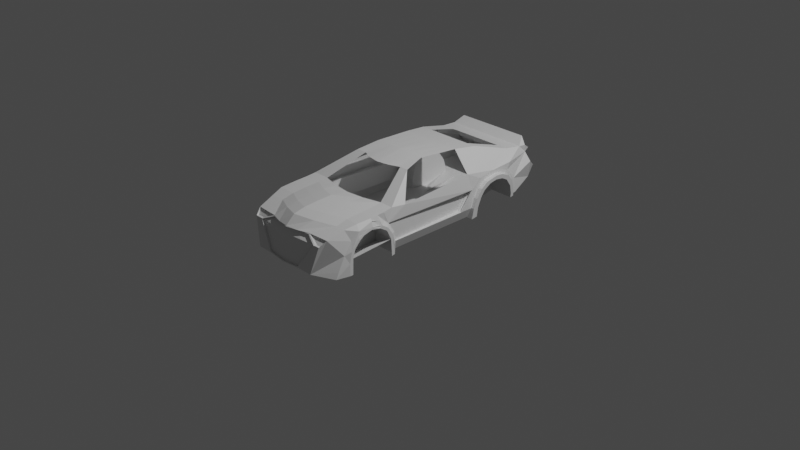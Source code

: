 # Source: v5_sans_fenetres.blend  (saved by Blender 3.5.10; exported with 4.5.12 LTS)
import bpy
from mathutils import Matrix  # noqa: F401  (used for matrix-valued properties, if any)

bpy.ops.wm.read_factory_settings(use_empty=True)
scene = bpy.context.scene
scene.name = 'Scene'

# ---- collections
col_collection = bpy.data.collections.new('Collection'); scene.collection.children.link(col_collection)

# ---- materials (node trees are filled in below, after node groups)
mat_material = bpy.data.materials.new('Material')
mat_material.alpha_threshold = 0.0
mat_material.use_transparent_shadow = False
mat_material.roughness = 0.5
mat_material.line_color = (0.0, 0.0, 0.0, 1.0)

# ---- material node trees
mat_material.use_nodes = True; mat_material.node_tree.nodes.clear()
_N = mat_material.node_tree.nodes; _L = mat_material.node_tree.links
n0 = _N.new('ShaderNodeOutputMaterial'); n0.name = 'Material Output'; n0.location = (300, 300)
n1 = _N.new('ShaderNodeBsdfPrincipled'); n1.name = 'Principled BSDF'; n1.location = (10, 300)
n1.distribution = 'GGX'
n1.subsurface_method = 'RANDOM_WALK_SKIN'
n1.inputs[3].default_value = 1.45
n1.inputs[27].default_value = (0.0, 0.0, 0.0, 1.0)
n1.inputs[28].default_value = 1.0
_L.new(n1.outputs[0], n0.inputs[0])
n0.is_active_output = True

# ---- world
world_world = bpy.data.worlds.new('World'); scene.world = world_world
world_world.use_nodes = True; world_world.node_tree.nodes.clear()
_N = world_world.node_tree.nodes; _L = world_world.node_tree.links
n0 = _N.new('ShaderNodeOutputWorld'); n0.name = 'World Output'; n0.location = (300, 300)
n1 = _N.new('ShaderNodeBackground'); n1.name = 'Background'; n1.location = (10, 300)
n1.inputs[0].default_value = (0.05088, 0.05088, 0.05088, 1.0)
_L.new(n1.outputs[0], n0.inputs[0])
n0.is_active_output = True
world_world.color = (0.05088, 0.05088, 0.05088)
world_world.use_sun_shadow = False
world_world.sun_shadow_jitter_overblur = 0.0

# ---- cameras
cam_camera = bpy.data.cameras.new('Camera')
cam_camera.clip_end = 100.0
cam_camera.ortho_scale = 7.314

# ---- lights
light_light = bpy.data.lights.new('Light', 'POINT')
light_light.transmission_factor = 0.0
light_light.energy = 1000.0
light_light.shadow_soft_size = 0.1
light_light.shadow_maximum_resolution = 0.006
light_light.use_absolute_resolution = True

# ---- meshes
me_cube = bpy.data.meshes.new('Cube')
me_cube.from_pydata([(0.5611, -0.2415, 0.518), (0.5374, -0.276, 0.0603), (0.5501, -1.271, 0.5269), (0.5611, -1.37, 0.06114), (-0.5483, -0.2415, 0.518), (-0.5136, -0.276, 0.05238), (-0.5355, -1.271, 0.5342), (-0.5611, -1.37, 0.06114), (0.5611, 0.03225, 0.5015), (-0.5611, 0.03225, 0.5015), (0.5611, 0.4579, 0.02073), (-0.5611, 0.4579, 0.02073), (0.4893, 0.4997, 0.41), (-0.493, 0.4997, 0.41), (0.3835, 0.602, 0.0603), (-0.3664, 0.602, 0.05238), (0.4578, 0.569, 0.3514), (-0.46, 0.569, 0.3514), (0.5611, -1.62, 0.487), (-0.5611, -1.87, 0.5015), (0.5611, -1.87, 0.5015), (-0.4708, -2.278, 0.1903), (-0.4611, -2.212, 0.4761), (0.4414, -2.212, 0.4761), (0.4517, -2.278, 0.1903), (0.3706, -1.55, 0.7041), (-0.3596, -1.55, 0.7059), (0.3554, -0.6261, 0.7199), (-0.3522, -0.6261, 0.7199), (0.4512, -1.936, 0.5933), (-0.4476, -1.936, 0.597), (0.464, -2.12, 0.577), (-0.4659, -2.12, 0.5752), (0.4164, -2.215, 0.6475), (-0.4109, -2.215, 0.6493), (0.5611, -0.2608, 0.2629), (0.5932, -0.2104, 0.272), (-0.5611, -0.2608, 0.2629), (0.5611, 0.3551, 0.2282), (-0.5611, 0.3551, 0.2282), (0.5932, -0.2379, 0.04975), (0.5932, 0.3165, 0.02075), (0.5611, -0.1896, 0.381), (0.5932, 0.2055, 0.3684), (-0.5611, -0.1896, 0.381), (0.5932, 0.04319, 0.4), (-0.5932, 0.04319, 0.4), (0.5592, 0.2707, 0.3517), (-0.5611, 0.2707, 0.3517), (0.5932, 0.3165, 0.1459), (0.5932, 0.1922, 0.3413), (0.5611, -0.276, 0.1627), (0.5932, 0.2502, 0.2772), (-0.5611, -0.276, 0.1627), (0.5932, 0.2823, 0.02075), (0.5611, 0.4289, 0.08357), (-0.5611, 0.4289, 0.08357), (-0.5435, 0.1861, 0.4893), (-0.5932, 0.2823, 0.02075), (0.5611, 0.1861, 0.4893), (0.5932, 0.2502, 0.2772), (-0.5932, 0.2502, 0.2772), (0.5932, 0.1922, 0.3413), (-0.5932, 0.1922, 0.3413), (-0.5172, 0.3134, 0.4612), (0.5281, 0.3134, 0.4612), (0.5932, 0.3165, 0.1459), (-0.5932, 0.3165, 0.1459), (0.5932, 0.2055, 0.3684), (-0.5932, 0.2055, 0.3684), (-0.5932, 0.3165, 0.02075), (0.5932, 0.3165, 0.02075), (-0.5611, -0.1308, 0.5089), (-0.5932, -0.2379, 0.04975), (0.5932, -0.2379, 0.04975), (0.5611, -0.1308, 0.5089), (0.5932, -0.2104, 0.272), (-0.5932, -0.2104, 0.272), (0.5932, -0.08129, 0.4034), (-0.5932, -0.08129, 0.4034), (-0.5611, -0.05294, 0.5052), (0.5611, -0.05294, 0.5052), (0.5932, -0.1926, 0.2237), (-0.5932, -0.1926, 0.2237), (0.5932, -0.1407, 0.3275), (-0.5932, -0.1407, 0.3275), (0.5932, -0.2033, 0.04975), (0.5932, -0.06033, 0.3794), (-0.5932, -0.06033, 0.3794), (0.5932, 0.1412, 0.3771), (-0.5932, 0.1412, 0.3771), (-0.5932, 0.2777, 0.1909), (0.5932, 0.2777, 0.1909), (-0.5932, 0.2928, 0.2611), (0.5932, 0.2928, 0.2611), (0.5932, 0.03454, 0.4234), (-0.5932, 0.03454, 0.4234), (0.5932, 0.1207, 0.4099), (-0.5932, 0.1207, 0.4099), (-0.5932, -0.1633, 0.3496), (0.5932, -0.1633, 0.3496), (-0.5932, -0.2315, 0.1682), (0.5932, -0.2315, 0.1682), (0.5561, -0.146, 0.4144), (-0.5561, -0.146, 0.4144), (-0.5773, -0.06712, 0.4525), (0.5773, -0.06712, 0.4525), (-0.5864, 0.1958, 0.4334), (0.5864, 0.1958, 0.4334), (0.5786, 0.03339, 0.4793), (-0.5786, 0.03339, 0.4793), (0.3866, 0.03225, 0.04975), (0.5932, 0.04319, 0.4), (0.5932, -0.1926, 0.2237), (0.5932, -0.06033, 0.3794), (0.5932, 0.2502, 0.2772), (0.5932, 0.1412, 0.3771), (0.5932, 0.1922, 0.3413), (0.5932, 0.2777, 0.1909), (0.5932, -0.2033, 0.04975), (0.5932, -0.1407, 0.3275), (-0.5932, 0.04319, 0.4), (-0.5932, -0.1926, 0.2237), (-0.5932, -0.06033, 0.3794), (-0.5932, 0.2502, 0.2772), (-0.5932, 0.1412, 0.3771), (-0.5932, 0.1922, 0.3413), (-0.5932, 0.2777, 0.1909), (-0.5932, -0.1407, 0.3275), (0.5932, 0.04319, 0.4), (0.5932, -0.1926, 0.2237), (0.5932, -0.06033, 0.3794), (0.5932, 0.2502, 0.2772), (0.5932, 0.1412, 0.3771), (0.5932, 0.1922, 0.3413), (0.5932, 0.2777, 0.1909), (0.5932, -0.2033, 0.04975), (0.5932, -0.1407, 0.3275), (-0.5932, 0.04319, 0.4), (-0.5932, -0.1926, 0.2237), (-0.5932, -0.06033, 0.3794), (-0.5932, 0.2502, 0.2772), (-0.5932, 0.1412, 0.3771), (-0.5932, 0.1922, 0.3413), (-0.5932, 0.2777, 0.1909), (-0.5932, -0.2033, 0.04041), (-0.5932, -0.1407, 0.3275), (0.3866, 0.03225, 0.2756), (0.5932, 0.04319, 0.4), (0.5932, -0.1926, 0.2237), (0.5932, -0.06033, 0.3794), (0.5932, 0.2502, 0.2772), (0.5932, 0.1412, 0.3771), (0.5932, 0.1922, 0.3413), (0.5932, 0.2777, 0.1909), (0.5932, -0.1407, 0.3275), (-0.5932, 0.04319, 0.4), (-0.5932, -0.1926, 0.2237), (-0.5932, -0.06033, 0.3794), (-0.5932, 0.2502, 0.2772), (-0.5932, 0.1412, 0.3771), (-0.5932, 0.1922, 0.3413), (-0.5932, 0.2777, 0.1909), (-0.5932, -0.1407, 0.3275), (-0.3734, 0.03225, 0.2756), (0.5932, 0.04319, 0.4), (0.5932, -0.1926, 0.2237), (0.5932, -0.06033, 0.3794), (0.5932, 0.2502, 0.2772), (0.5932, 0.1412, 0.3771), (0.5932, 0.1922, 0.3413), (0.5932, 0.2777, 0.1909), (0.5932, -0.1407, 0.3275), (0.3866, 0.04319, 0.4), (0.3866, -0.1926, 0.2237), (0.3866, -0.06033, 0.3794), (0.3866, 0.2502, 0.2772), (0.3866, 0.1412, 0.3771), (0.3866, 0.1922, 0.3413), (0.3866, 0.2777, 0.1909), (0.3866, -0.2033, 0.04975), (0.3866, -0.1407, 0.3275), (-0.3734, 0.03225, 0.04975), (-0.3734, 0.2823, 0.02075), (-0.3734, 0.04319, 0.4), (-0.3734, -0.1926, 0.2237), (-0.3734, -0.06033, 0.3794), (-0.3734, 0.2502, 0.2772), (-0.3734, 0.1412, 0.3771), (-0.3734, 0.1922, 0.3413), (-0.3734, 0.2777, 0.1909), (-0.3734, -0.2033, 0.04975), (-0.3734, -0.1407, 0.3275), (0.5932, 0.04319, 0.4), (0.5611, 0.03225, 0.5015), (-0.5136, -1.301, 0.05238), (-0.5611, -1.487, 0.4166), (0.5374, -1.301, 0.0603), (-0.5611, -1.62, 0.4432), (-0.5611, -1.803, 0.3906), (0.5611, -1.909, 0.1238), (-0.5611, -1.909, 0.1238), (0.5611, -1.353, 0.2636), (-0.5611, -1.353, 0.2636), (0.5611, -1.487, 0.4166), (0.5611, -1.62, 0.4432), (0.5611, -1.803, 0.3906), (0.5611, -1.41, 0.3563), (-0.5611, -1.41, 0.3563), (-0.5611, -1.317, 0.1627), (0.5611, -1.317, 0.1627), (-0.5611, -1.87, 0.311), (0.5611, -1.87, 0.311), (-0.5611, -1.707, 0.4337), (0.5611, -1.707, 0.4337), (-0.5611, -1.902, 0.2174), (0.5611, -1.902, 0.2174), (-0.5611, -1.428, 0.4591), (0.5374, -1.127, 0.0603), (-0.5611, -1.62, 0.487), (-0.5611, -1.836, 0.4271), (0.5611, -1.977, 0.136), (-0.5611, -1.246, 0.2635), (-0.5611, -1.323, 0.3581), (-0.5611, -1.168, 0.1627), (-0.5136, -1.127, 0.05238), (-0.5611, -1.977, 0.136), (0.5511, -1.246, 0.2635), (0.5611, -1.428, 0.4591), (0.5611, -1.836, 0.4271), (0.5511, -1.316, 0.3503), (0.5511, -1.174, 0.1706), (-0.5611, -1.94, 0.3016), (0.5611, -1.94, 0.3016), (-0.5611, -1.737, 0.4656), (0.5611, -1.737, 0.4656), (0.5611, -0.4001, 0.5015), (-0.5611, -0.4001, 0.5015), (0.584, -1.87, 0.1147), (0.5952, -1.411, 0.2643), (0.3573, -1.847, 0.2567), (0.5947, -1.847, 0.2567), (0.6003, -1.453, 0.3314), (0.6054, -1.62, 0.3996), (0.6014, -1.782, 0.3466), (0.5876, -1.377, 0.163), (0.5876, -1.87, 0.163), (0.6043, -1.533, 0.3845), (0.6043, -1.712, 0.3845), (0.5791, -1.301, 0.05035), (0.5847, -1.909, 0.1242), (0.5952, -1.353, 0.2636), (0.6066, -1.487, 0.4162), (0.6086, -1.62, 0.4427), (0.6047, -1.803, 0.3903), (0.6021, -1.41, 0.356), (0.5876, -1.317, 0.163), (0.5987, -1.87, 0.3109), (0.6079, -1.707, 0.4332), (0.5917, -1.902, 0.2176), (0.5932, -0.08129, 0.4034), (0.5611, -0.05294, 0.5052), (0.5932, -0.1926, 0.2237), (0.5932, -0.1407, 0.3275), (0.5932, -0.06033, 0.3794), (0.5932, 0.1412, 0.3771), (0.5932, 0.2777, 0.1909), (0.5932, 0.2928, 0.2611), (0.5932, 0.03454, 0.4234), (0.5932, -0.1633, 0.3496), (0.5932, -0.2315, 0.1682), (0.5773, -0.06712, 0.4525), (0.5864, 0.1958, 0.4334), (0.5786, 0.03339, 0.4793), (-0.5611, -1.37, 0.06114), (0.6014, -1.782, 0.3466), (0.6054, -1.62, 0.3996), (0.5952, -1.411, 0.2643), (0.6003, -1.453, 0.3314), (0.584, -1.87, 0.1147), (0.5876, -1.87, 0.163), (-0.325, -1.37, 0.06166), (0.5876, -1.377, 0.163), (-0.5136, -1.301, 0.05238), (-0.5611, -1.487, 0.4166), (-0.5611, -1.62, 0.4432), (-0.5611, -1.803, 0.3906), (-0.5611, -1.909, 0.1238), (-0.5611, -1.353, 0.2636), (-0.5611, -1.41, 0.3563), (-0.5611, -1.317, 0.1627), (-0.5611, -1.87, 0.311), (-0.5611, -1.707, 0.4337), (-0.5611, -1.902, 0.2174), (-0.5877, -1.37, 0.06166), (-0.5915, -1.87, 0.1147), (0.364, -1.782, 0.3466), (0.368, -1.62, 0.3996), (0.3502, -1.377, 0.163), (0.3587, -1.62, 0.2756), (0.3426, -1.37, 0.06171), (0.3502, -1.87, 0.163), (0.3466, -1.87, 0.1147), (0.3418, -1.62, 0.05035), (0.3578, -1.411, 0.2643), (0.3629, -1.453, 0.3314), (-0.5869, -1.301, 0.0503), (-0.6131, -1.487, 0.4162), (-0.615, -1.62, 0.4427), (-0.6112, -1.803, 0.3903), (-0.5922, -1.909, 0.1242), (-0.6021, -1.353, 0.2636), (-0.6088, -1.41, 0.3561), (-0.5949, -1.317, 0.163), (-0.6055, -1.87, 0.3109), (-0.6143, -1.707, 0.4332), (-0.5988, -1.902, 0.2175), (0.5947, -1.847, 0.2567), (0.6043, -1.712, 0.3845), (0.6043, -1.533, 0.3845), (-0.5869, -1.301, 0.0503), (-0.5877, -1.37, 0.06166), (-0.5915, -1.87, 0.1147), (-0.5922, -1.909, 0.1242), (-0.5949, -1.377, 0.163), (-0.6022, -1.411, 0.2643), (-0.5279, -2.278, 0.3459), (-0.5949, -1.87, 0.163), (-0.6016, -1.847, 0.2567), (-0.607, -1.453, 0.3315), (-0.6119, -1.62, 0.3996), (-0.6081, -1.782, 0.3466), (-0.6108, -1.533, 0.3845), (-0.6108, -1.712, 0.3845), (-0.6131, -1.487, 0.4162), (-0.615, -1.62, 0.4427), (-0.6112, -1.803, 0.3903), (-0.6021, -1.353, 0.2636), (-0.6088, -1.41, 0.3561), (-0.5949, -1.317, 0.163), (-0.6143, -1.707, 0.4332), (-0.5988, -1.902, 0.2175), (-0.6055, -1.87, 0.3109), (0.3669, -1.712, 0.3845), (0.3669, -1.533, 0.3845), (-0.3242, -1.62, 0.0503), (-0.3288, -1.87, 0.1147), (-0.3322, -1.377, 0.163), (-0.3395, -1.411, 0.2643), (-0.3403, -1.62, 0.2756), (-0.3322, -1.87, 0.163), (-0.339, -1.847, 0.2567), (-0.3443, -1.453, 0.3315), (-0.3492, -1.62, 0.3996), (-0.3454, -1.782, 0.3466), (-0.3481, -1.533, 0.3845), (-0.3481, -1.712, 0.3845), (0.5019, -2.278, 0.3459), (-0.4999, -2.23, 0.408), (0.4755, -2.23, 0.408), (-0.4933, -2.227, 0.5445), (0.4915, -2.227, 0.5445), (0.475, -2.192, 0.5693), (-0.4769, -2.192, 0.5712), (0.3332, -1.289, 0.7405), (-0.3396, -1.289, 0.7405), (-0.2984, -0.861, 0.7587), (0.3142, -0.861, 0.7619), (0.01187, -0.276, 0.05634), (0.0, -1.37, 0.06114), (0.0001883, -0.1715, 0.518), (0.0, 0.03225, 0.04975), (0.0, 0.1931, 0.5392), (0.0, 0.4579, 0.02073), (4.894e-05, 0.5774, 0.403), (0.0007464, 0.6263, 0.06593), (-0.3973, 0.5519, 0.341), (0.01187, -1.62, 0.05634), (0.0, -1.87, 0.1143), (0.0, -2.212, 0.4761), (0.0, -2.278, 0.1903), (0.005495, -1.55, 0.705), (-0.0002491, -0.556, 0.7199), (0.001832, -1.936, 0.5952), (-0.0009158, -2.12, 0.5761), (0.002747, -2.215, 0.6484), (0.0, 0.347, 0.527), (0.0, 0.2823, 0.02075), (0.0, 0.4743, 0.4989), (0.0, 0.3165, 0.02075), (0.0, 0.03004, 0.5465), (0.0, -0.2379, 0.04975), (0.0, 0.1079, 0.5428), (0.0, -0.2033, 0.04975), (0.0, -1.909, 0.1238), (0.01187, -1.301, 0.05634), (0.01187, -1.127, 0.05634), (0.0, -1.977, 0.136), (0.0, -2.278, 0.3459), (0.0, -2.23, 0.408), (-0.0009158, -2.227, 0.5445), (-0.0009158, -2.192, 0.5703), (0.007825, -1.289, 0.7405), (0.0005861, -0.861, 0.7691), (-0.3709, -0.276, 0.05346), (-0.4087, 0.4579, 0.02073), (-0.1793, 0.6021, 0.06312), (-0.4087, -2.212, 0.4761), (-0.2604, -1.55, 0.7057), (-0.3255, -1.936, 0.5965), (-0.3396, -2.12, 0.5754), (-0.2985, -2.215, 0.6491), (-0.4087, 0.1861, 0.4893), (-0.4087, 0.3134, 0.4612), (-0.4087, -0.1308, 0.5089), (-0.4087, -0.05294, 0.5052), (-0.4087, -1.909, 0.1238), (-0.3709, -1.301, 0.05346), (-0.3709, -1.127, 0.05346), (-0.4087, -1.977, 0.136), (-0.4087, -2.278, 0.3459), (-0.4087, -2.23, 0.408), (-0.3596, -2.227, 0.5445), (-0.3476, -2.192, 0.5709), (-0.4087, -1.37, 0.06114), (-0.3976, -0.2415, 0.518), (-0.4087, 0.03225, 0.5015), (-0.2617, 0.5223, 0.403), (-0.4087, 0.569, 0.3514), (-0.4087, -2.278, 0.1903), (-0.2561, -0.6261, 0.7199), (-0.432, 0.2823, 0.02075), (-0.432, 0.3165, 0.02075), (-0.432, -0.2379, 0.04975), (-0.2452, -1.289, 0.7405), (-0.2152, -0.861, 0.7615), (0.3778, -1.37, 0.06114), (0.3798, -0.2415, 0.518), (0.3778, 0.03225, 0.5015), (0.2432, 0.5224, 0.403), (0.367, 0.5745, 0.3505), (0.3778, -2.278, 0.1903), (0.2398, -0.6261, 0.7199), (0.3993, 0.2823, 0.02075), (0.3993, 0.3165, 0.02075), (0.3993, -0.2379, 0.04975), (0.3993, -0.2033, 0.04975), (0.2269, -1.289, 0.7405), (0.2141, -0.861, 0.7642), (0.3657, -0.276, 0.059), (0.3778, 0.4579, 0.02073), (0.2235, 0.6021, 0.06852), (0.3778, -2.212, 0.4761), (0.2513, -1.55, 0.7044), (0.3044, -1.936, 0.5939), (0.3121, -2.12, 0.5767), (0.2812, -2.215, 0.6478), (0.3778, 0.1861, 0.4893), (0.3778, 0.3134, 0.4612), (0.3778, -0.1308, 0.5089), (0.3778, -0.05294, 0.5052), (0.3778, -1.909, 0.1238), (0.3657, -1.301, 0.059), (0.3657, -1.127, 0.059), (0.3778, -1.977, 0.136), (0.3778, -2.278, 0.3459), (0.3778, -2.23, 0.408), (0.3306, -2.227, 0.5445), (0.3195, -2.192, 0.5696), (0.2452, 0.4919, 0.41), (0.4893, 0.4764, 0.41), (0.3778, 0.5457, 0.3514), (0.4578, 0.5457, 0.3514), (-0.46, 0.5457, 0.3514), (-0.493, 0.4764, 0.41), (-0.2635, 0.4919, 0.41), (-0.4087, 0.5457, 0.3514), (-0.2635, 0.5151, 0.41), (0.0, 0.5707, 0.41), (0.2294, 0.602, 0.059), (0.0008792, 0.6267, 0.05634), (-0.1841, 0.602, 0.05346), (-0.3973, 0.5755, 0.3515), (0.2452, 0.5151, 0.41), (0.3778, 0.569, 0.3514), (-0.3973, 0.5755, 0.3515), (-0.2043, -1.37, 0.06114), (0.0007464, 0.6263, 0.06593), (4.894e-05, 0.5774, 0.403), (0.367, 0.5745, 0.3505), (-0.2617, 0.5223, 0.403), (0.2235, 0.6021, 0.06852), (-0.1793, 0.6021, 0.06312), (0.2432, 0.5224, 0.403), (-6.864e-05, 0.5887, 0.3409), (0.0006778, 0.6027, 0.05543), (-1.969e-05, 0.5538, 0.3925), (0.3669, 0.551, 0.34), (-0.2618, 0.4987, 0.3925), (0.2234, 0.5785, 0.05803), (-0.1794, 0.5786, 0.05263), (0.2432, 0.4988, 0.3925), (-0.1987, -0.1926, 0.518), (-0.2043, 0.1265, 0.5204), (-0.1317, 0.5568, 0.41), (-0.1795, -1.62, 0.0549), (-0.2043, -1.87, 0.1143), (-0.2043, -2.278, 0.1903), (-0.1282, -0.5772, 0.7199), (-0.216, 0.2823, 0.02075), (-0.216, 0.3165, 0.02075), (-0.216, -0.2379, 0.04975), (-0.1187, -1.289, 0.7405), (-0.1073, -0.861, 0.7653), (-0.1795, -0.276, 0.0549), (-0.216, 0.03225, 0.04975), (-0.2043, 0.4579, 0.02073), (-0.09159, 0.6143, 0.0549), (-0.2043, -2.212, 0.4761), (-0.1275, -1.55, 0.7054), (-0.1618, -1.936, 0.5958), (-0.1702, -2.12, 0.5758), (-0.1479, -2.215, 0.6487), (-0.2043, 0.2804, 0.5082), (-0.2043, 0.4077, 0.4801), (-0.2043, -0.03652, 0.5277), (-0.2043, 0.04135, 0.524), (-0.2043, -1.909, 0.1238), (-0.1795, -1.301, 0.0549), (-0.1795, -1.127, 0.0549), (-0.2043, -1.977, 0.136), (-0.2043, -2.278, 0.3459), (-0.2043, -2.23, 0.408), (-0.1802, -2.227, 0.5445), (-0.1742, -2.192, 0.5706), (-0.1308, 0.5499, 0.403), (-0.0893, 0.6142, 0.06452), (-0.1308, 0.5499, 0.403), (-0.0893, 0.6142, 0.06452), (-0.1987, 0.5703, 0.3409), (-0.1309, 0.5263, 0.3925), (-0.08937, 0.5907, 0.05403), (0.1888, -0.276, 0.05767), (0.1997, 0.03225, 0.04975), (0.1889, 0.4579, 0.02073), (0.1151, 0.6143, 0.05767), (0.1889, -2.212, 0.4761), (0.1284, -1.55, 0.7047), (0.1531, -1.936, 0.5945), (0.1556, -2.12, 0.5764), (0.142, -2.215, 0.6481), (0.1889, 0.2804, 0.5082), (0.1889, 0.4077, 0.4801), (0.1889, -0.03652, 0.5277), (0.1889, 0.04135, 0.524), (0.1889, -1.909, 0.1238), (0.1888, -1.301, 0.05767), (0.1888, -1.127, 0.05767), (0.1889, -1.977, 0.136), (0.1889, -2.278, 0.3459), (0.1889, -2.23, 0.408), (0.1648, -2.227, 0.5445), (0.1593, -2.192, 0.5699), (0.1889, -1.37, 0.06114), (0.19, -0.1926, 0.518), (0.1889, 0.1265, 0.5204), (0.1226, 0.5568, 0.41), (0.1888, -1.62, 0.05767), (0.1889, -1.87, 0.1143), (0.1889, -2.278, 0.1903), (0.1198, -0.5772, 0.7199), (0.1997, 0.2823, 0.02075), (0.1997, 0.3165, 0.02075), (0.1997, -0.2379, 0.04975), (0.1997, -0.2033, 0.04975), (0.1174, -1.289, 0.7405), (0.1074, -0.861, 0.7666), (0.1121, 0.6142, 0.06723), (0.1216, 0.5499, 0.403), (0.1121, 0.6142, 0.06723), (0.1216, 0.5499, 0.403), (0.1834, 0.5698, 0.3404), (0.112, 0.5906, 0.05673), (0.1216, 0.5263, 0.3925), (-0.5611, -0.1896, 0.381), (-0.5611, -0.2608, 0.2629), (-0.5611, -1.246, 0.2635), (-0.5521, -1.317, 0.351), (-0.5611, -0.276, 0.1627), (-0.5521, -1.174, 0.1698), (-0.5437, -0.1899, 0.381), (-0.5412, -0.2611, 0.2629), (-0.5066, -1.246, 0.2635), (-0.5132, -1.317, 0.3511), (-0.5407, -0.2763, 0.1627), (-0.5182, -1.174, 0.1698), (-0.5608, -0.1725, 0.3748), (-0.5608, -0.2437, 0.2568), (-0.5608, -0.259, 0.1565), (-0.5434, -0.1729, 0.3748), (-0.5409, -0.244, 0.2568), (-0.5404, -0.2593, 0.1565), (-0.5611, -1.323, 0.3581), (-0.5521, -1.246, 0.2635), (-0.5611, -1.168, 0.1627), (-0.504, -1.322, 0.3581), (-0.5156, -1.246, 0.2637), (-0.5094, -1.168, 0.1627), (-0.552, -1.264, 0.2495), (-0.5155, -1.264, 0.2496), (-0.552, -1.335, 0.337), (-0.552, -1.192, 0.1558), (-0.5131, -1.334, 0.337), (-0.5181, -1.191, 0.1558), (0.5348, -0.1899, 0.381), (0.5324, -0.2611, 0.2629), (0.5319, -0.2763, 0.1627), (0.5094, -1.246, 0.2637), (0.5071, -1.316, 0.3503), (0.5118, -1.174, 0.1706), (0.5606, -0.1383, 0.3624), (0.5606, -0.2095, 0.2444), (0.5606, -0.2248, 0.1442), (0.5343, -0.1386, 0.3624), (0.5319, -0.2098, 0.2444), (0.5314, -0.2251, 0.1442), (0.5611, -1.323, 0.3581), (0.4969, -1.322, 0.3581), (0.5611, -1.246, 0.2635), (0.5611, -1.168, 0.1627), (0.4994, -1.246, 0.2635), (0.502, -1.168, 0.1627), (0.5093, -1.273, 0.2424), (0.551, -1.273, 0.2422), (0.551, -1.343, 0.329), (0.5069, -1.343, 0.329), (0.551, -1.201, 0.1493), (0.5117, -1.201, 0.1493), (-0.5279, -2.234, 0.3921), (-0.4708, -2.208, 0.492), (-0.4087, -2.208, 0.492), (0.4517, -2.208, 0.492), (0.5019, -2.234, 0.3921), (-0.4087, -2.234, 0.3921), (0.1889, -2.208, 0.492), (0.0, -2.208, 0.492), (0.1889, -2.234, 0.3921), (0.0, -2.234, 0.3921), (-0.2043, -2.208, 0.492), (-0.2043, -2.234, 0.3921), (0.3778, -2.208, 0.492), (0.3778, -2.234, 0.3921), (0.0, -2.178, 0.4761), (0.0, -2.195, 0.408), (-0.4087, -2.178, 0.4761), (-0.4087, -2.195, 0.408), (0.3778, -2.178, 0.4761), (0.3778, -2.195, 0.408), (-0.2043, -2.178, 0.4761), (-0.2043, -2.195, 0.408), (0.1889, -2.178, 0.4761), (0.1889, -2.195, 0.408), (-0.4999, -2.195, 0.408), (-0.4611, -2.178, 0.4761), (0.4414, -2.178, 0.4761), (0.4755, -2.195, 0.408), (-0.4209, -2.278, 0.2025), (-0.4209, -2.278, 0.3337), (-0.5104, -2.278, 0.3337), (-0.4623, -2.278, 0.2025), (0.1767, -2.278, 0.2025), (0.1767, -2.278, 0.3337), (0.01223, -2.278, 0.3337), (0.01223, -2.278, 0.2025), (-0.2166, -2.278, 0.2025), (-0.2166, -2.278, 0.3337), (-0.3965, -2.278, 0.3337), (-0.3965, -2.278, 0.2025), (0.4428, -2.278, 0.2025), (0.4851, -2.278, 0.3337), (0.39, -2.278, 0.3337), (0.39, -2.278, 0.2025), (-0.01223, -2.278, 0.2025), (-0.01223, -2.278, 0.3337), (-0.1921, -2.278, 0.3337), (-0.1921, -2.278, 0.2025), (0.3655, -2.278, 0.2025), (0.3655, -2.278, 0.3337), (0.2011, -2.278, 0.3337), (0.2011, -2.278, 0.2025), (-0.4209, -2.278, 0.3337), (-0.4209, -2.278, 0.2025), (-0.4623, -2.278, 0.2025), (-0.5104, -2.278, 0.3337), (0.1767, -2.278, 0.3337), (0.1767, -2.278, 0.2025), (0.01223, -2.278, 0.2025), (0.01223, -2.278, 0.3337), (-0.2166, -2.278, 0.3337), (-0.2166, -2.278, 0.2025), (-0.3965, -2.278, 0.2025), (-0.3965, -2.278, 0.3337), (0.4851, -2.278, 0.3337), (0.4428, -2.278, 0.2025), (0.39, -2.278, 0.2025), (0.39, -2.278, 0.3337), (-0.01223, -2.278, 0.3337), (-0.01223, -2.278, 0.2025), (-0.1921, -2.278, 0.2025), (-0.1921, -2.278, 0.3337), (0.3655, -2.278, 0.3337), (0.3655, -2.278, 0.2025), (0.2011, -2.278, 0.2025), (0.2011, -2.278, 0.3337), (-0.4209, -2.217, 0.3337), (-0.4209, -2.217, 0.2025), (-0.4623, -2.217, 0.2025), (-0.5104, -2.217, 0.3337), (0.1767, -2.217, 0.3337), (0.1767, -2.217, 0.2025), (0.01223, -2.217, 0.2025), (0.01223, -2.217, 0.3337), (-0.2166, -2.217, 0.3337), (-0.2166, -2.217, 0.2025), (-0.3965, -2.217, 0.2025), (-0.3965, -2.217, 0.3337), (0.4851, -2.217, 0.3337), (0.4428, -2.217, 0.2025), (0.39, -2.217, 0.2025), (0.39, -2.217, 0.3337), (-0.01223, -2.217, 0.3337), (-0.01223, -2.217, 0.2025), (-0.1921, -2.217, 0.2025), (-0.1921, -2.217, 0.3337), (0.3655, -2.217, 0.3337), (0.3655, -2.217, 0.2025), (0.2011, -2.217, 0.2025), (0.2011, -2.217, 0.3337)], [(47, 94), (55, 71), (56, 70), (48, 93), (345, 505), (145, 191), (303, 567)], [(641, 20, 31, 33, 362, 361), (209, 195, 283, 290), (217, 6, 237, 4, 44, 223), (462, 197, 3, 436), (212, 216, 259, 257), (85, 79, 105, 80, 9, 110, 96, 46, 88), (67, 93, 69, 107, 57, 64, 13, 48, 39), (460, 81, 8, 438), (16, 484, 471, 472), (432, 70, 11, 405), (458, 65, 12, 483), (66, 71, 10, 55, 38), (479, 484, 16, 14), (12, 47, 38, 55, 10, 14, 16), (11, 56, 39, 48, 13, 17, 15), (405, 11, 15, 481), (6, 219, 30, 26), (425, 4, 28, 430), (228, 2, 18), (464, 221, 24, 441), (201, 215, 293, 287), (18, 20, 229, 235), (379, 518, 658, 652), (221, 233, 229, 20, 641, 642, 357, 24), (468, 362, 33, 456), (195, 7, 274, 283), (434, 365, 26, 408), (409, 30, 32, 410), (408, 26, 30, 409), (410, 32, 34, 411), (6, 26, 365), (219, 19, 32, 30), (19, 639, 360, 363, 34, 32), (20, 18, 29, 31), (18, 2, 25, 29), (207, 204, 252, 255), (196, 208, 289, 284), (87, 84, 120, 114), (70, 67, 39, 56, 11), (61, 91, 127, 124), (53, 224, 604, 588), (203, 209, 290, 288), (215, 211, 291, 293), (198, 196, 284, 285), (204, 205, 253, 252), (88, 46, 121, 123), (205, 214, 258, 253), (222, 223, 602, 586), (225, 224, 53, 5), (202, 207, 255, 251), (118, 115, 132, 135), (62, 89, 116, 117), (82, 86, 119, 113), (438, 8, 59, 457), (107, 110, 9, 57), (61, 63, 69, 93, 67), (58, 91, 61, 67, 70), (457, 59, 65, 458), (431, 58, 70, 432), (68, 94, 66, 38, 47, 12, 65, 59, 108), (44, 4, 72, 104, 79, 99, 77, 37), (5, 53, 37, 77, 101, 73), (35, 51, 1, 74, 102, 76), (437, 0, 75, 459), (404, 5, 73, 433), (77, 99, 79, 85, 83), (103, 78, 106), (459, 75, 81, 460), (78, 79, 96, 95), (98, 97, 95, 96), (69, 68, 97, 98), (104, 72, 80, 105), (42, 35, 76, 100, 78, 103, 75, 0), (79, 104, 105), (75, 103, 106, 81), (44, 42, 103, 104), (46, 96, 110, 107, 69, 63, 90), (8, 109, 108, 59), (106, 105, 110, 109), (46, 90, 125, 121), (63, 61, 124, 126), (47, 48, 107, 108), (115, 117, 134, 132), (60, 62, 117, 115), (45, 87, 114, 112), (92, 60, 115, 118), (84, 82, 113, 120), (89, 45, 112, 116), (135, 132, 151, 154), (132, 134, 153, 151), (126, 124, 141, 143), (124, 127, 144, 141), (120, 113, 130, 137), (113, 119, 136, 130), (112, 114, 131, 129), (114, 120, 137, 131), (83, 85, 128, 122), (85, 88, 123, 128), (116, 112, 129, 133), (117, 116, 133, 134), (90, 63, 126, 125), (154, 151, 168, 171), (151, 153, 170, 168), (143, 141, 159, 161), (122, 128, 146, 139), (137, 130, 149, 155), (122, 139, 145), (130, 136, 149), (123, 121, 138, 140), (129, 131, 150, 148), (128, 123, 140, 146), (131, 137, 155, 150), (121, 125, 142, 138), (133, 129, 148, 152), (125, 126, 143, 142), (134, 133, 152, 153), (163, 158, 186, 192), (165, 167, 175, 173), (168, 170, 178, 176), (172, 166, 174, 181), (139, 146, 163, 157), (155, 149, 166, 172), (180, 174, 166, 149, 136, 119, 86, 446, 574, 543, 571, 443, 444, 71, 92, 118, 135, 154, 171, 179, 111), (140, 138, 156, 158), (148, 150, 167, 165), (146, 140, 158, 163), (150, 155, 172, 167), (138, 142, 160, 156), (152, 148, 165, 169), (142, 143, 161, 160), (153, 152, 169, 170), (141, 144, 162, 159), (174, 180, 111, 147), (181, 174, 147, 173, 175), (173, 147, 176, 178, 177), (147, 111, 179, 176), (171, 168, 176, 179), (167, 172, 181, 175), (170, 169, 177, 178), (169, 165, 173, 177), (191, 185, 164, 182), (185, 192, 186, 184, 164), (164, 184, 188, 189, 187), (182, 164, 187, 190, 183), (160, 161, 189, 188), (156, 160, 188, 184), (157, 163, 192, 185), (161, 159, 187, 189), (159, 162, 190, 187), (158, 156, 184, 186), (218, 629, 210, 197), (199, 213, 292, 286), (213, 198, 285, 292), (628, 626, 207, 202), (219, 198, 213, 199, 220, 234), (217, 196, 198, 219), (629, 628, 202, 210), (220, 199, 211, 215, 201, 226, 232), (214, 206, 254, 258), (206, 212, 257, 254), (282, 298, 300, 303, 302, 279, 238, 250, 200, 461, 568, 567, 563, 436, 3, 197, 249, 256, 245), (626, 228, 204, 207), (463, 218, 197, 462), (449, 1, 218, 463), (42, 0, 236, 2, 228, 626), (19, 220, 232, 226, 21, 326, 638, 639), (230, 227, 633, 634), (6, 217, 219), (219, 234, 220, 19), (42, 626, 627, 614), (1, 51, 629, 218), (195, 209, 224, 225), (203, 208, 223, 222), (209, 203, 222, 224), (200, 216, 212, 206, 229, 233, 221), (205, 18, 235, 229, 206, 214), (461, 200, 221, 464), (204, 228, 18, 205), (196, 217, 223, 208), (255, 252, 242), (315, 308, 335, 340), (242, 247, 319, 278), (256, 251, 239, 245), (239, 242, 278, 277), (251, 255, 242, 239), (238, 246, 241, 244, 254, 257, 259, 250), (243, 253, 258, 254, 244, 248), (242, 252, 253, 243, 247), (210, 202, 251, 256), (197, 210, 256, 249), (216, 200, 250, 259), (261, 271, 260, 263, 264, 193, 268, 273, 194), (273, 268, 193, 265, 50, 43, 272), (50, 52, 49, 267, 43), (52, 266, 54, 41, 49), (260, 269, 36, 262, 263), (36, 270, 40, 262), (290, 283, 306, 313), (291, 286, 309, 314), (284, 289, 312, 307), (283, 274, 294, 306), (287, 293, 316, 310), (288, 290, 313, 311), (285, 284, 307, 308), (286, 292, 315, 309), (293, 291, 314, 316), (211, 199, 286, 291), (208, 203, 288, 289), (313, 306, 320, 339), (314, 309, 336, 342), (307, 312, 338, 334), (306, 294, 321, 320), (241, 246, 280, 317), (246, 238, 279, 280), (310, 316, 341, 323), (245, 239, 277, 282), (292, 285, 308, 315), (289, 288, 311, 312), (318, 275, 296, 343), (277, 278, 305, 304), (317, 280, 301, 240), (328, 331, 354, 351), (325, 324, 347, 348), (336, 331, 328, 327, 322, 323, 341, 342), (324, 321, 281, 347), (333, 330, 353, 356), (334, 329, 332, 330, 335), (335, 330, 333, 331, 336, 340), (321, 324, 339, 320), (325, 329, 338, 337), (324, 325, 337, 339), (329, 334, 338), (312, 311, 337, 338), (295, 310, 323, 322), (243, 248, 318, 276), (316, 314, 342, 341), (248, 244, 275, 318), (309, 315, 340, 336), (244, 241, 317, 275), (247, 243, 276, 319), (308, 307, 334, 335), (311, 313, 339, 337), (303, 299, 240, 301, 302), (300, 298, 304, 299, 303), (299, 297, 343, 296, 240), (304, 305, 344, 297, 299), (275, 317, 240, 296), (278, 319, 344, 305), (319, 276, 297, 344), (276, 318, 343, 297), (280, 279, 302, 301), (282, 277, 304, 298), (348, 347, 281, 345, 349), (349, 345, 346, 350, 351), (353, 349, 351, 354, 356), (352, 348, 349, 353, 355), (322, 327, 350, 346), (330, 332, 355, 353), (329, 325, 348, 352), (332, 329, 352, 355), (327, 328, 351, 350), (331, 333, 356, 354), (687, 688, 713, 710), (420, 643, 638, 326), (650, 641, 361, 467), (467, 361, 362, 468), (435, 366, 365, 434), (430, 28, 366, 435), (570, 382, 403, 576), (576, 403, 402, 575), (533, 400, 401, 534), (648, 645, 400, 533), (559, 646, 647, 398), (680, 681, 704, 705), (527, 394, 397, 530), (514, 368, 396, 529), (529, 396, 395, 528), (506, 378, 394, 527), (573, 391, 393, 574), (525, 390, 392, 526), (542, 368, 391, 573), (502, 370, 390, 525), (571, 387, 389, 572), (523, 386, 388, 524), (543, 371, 387, 571), (503, 372, 386, 523), (549, 384, 385, 550), (548, 383, 384, 549), (575, 402, 381, 547), (534, 401, 385, 522), (359, 23, 664, 665), (505, 377, 378, 506), (530, 397, 380, 507), (236, 0, 27), (486, 369, 377, 505), (544, 373, 480, 545), (535, 374, 488, 537), (524, 388, 478, 504), (572, 389, 373, 544), (536, 406, 492, 538), (526, 392, 372, 503), (574, 393, 371, 543), (528, 395, 369, 486), (195, 417, 424, 7), (80, 415, 426, 9), (477, 428, 476, 475), (64, 413, 477, 13), (15, 17, 428, 481), (226, 419, 429, 21), (363, 423, 411, 34), (9, 426, 412, 57), (57, 412, 413, 64), (4, 425, 414, 72), (72, 414, 415, 80), (225, 418, 417, 195), (5, 404, 418, 225), (201, 416, 419, 226), (639, 640, 422, 360), (360, 422, 423, 363), (508, 430, 435, 513), (513, 435, 434, 512), (531, 649, 643, 420), (683, 684, 709, 706), (182, 183, 190, 162, 144, 127, 91, 58, 431, 509, 515, 371, 393, 391, 511, 433, 73, 101, 77, 83, 122, 145, 139, 157, 185, 191), (514, 404, 433, 511), (509, 431, 432, 510), (521, 410, 411, 522), (520, 409, 410, 521), (512, 434, 408, 519), (466, 359, 665, 657), (516, 405, 481, 517), (510, 432, 405, 516), (71, 444, 450, 10), (10, 450, 479, 14), (0, 437, 442, 27), (407, 22, 663, 654), (364, 447, 453, 25), (29, 454, 455, 31), (25, 453, 454, 29), (31, 455, 456, 33), (1, 449, 445, 74), (74, 445, 446, 86), (676, 677, 700, 701), (357, 642, 651, 465), (367, 448, 447, 364), (27, 442, 448, 367), (561, 467, 468, 562), (644, 650, 467, 561), (555, 461, 464, 558), (542, 449, 463, 557), (557, 463, 462, 556), (568, 461, 555), (553, 459, 460, 554), (564, 437, 459, 553), (551, 457, 458, 552), (565, 438, 457, 551), (562, 468, 456, 550), (558, 464, 441, 569), (406, 482, 485, 492), (552, 458, 483, 566), (440, 451, 491, 489), (554, 460, 438, 565), (556, 462, 436, 563), (469, 470, 472, 471), (474, 475, 476, 473), (428, 17, 473, 476), (483, 12, 470, 469), (12, 16, 472, 470), (13, 477, 475, 474), (484, 483, 469, 471), (17, 13, 474, 473), (535, 427, 477, 504), (577, 451, 479, 545), (536, 375, 480, 517), (427, 482, 428, 477), (482, 406, 481, 428), (578, 374, 478, 566), (451, 440, 484, 479), (440, 439, 483, 484), (538, 492, 500, 541), (492, 485, 376, 500), (489, 491, 499, 497), (579, 487, 495, 582), (439, 440, 489, 493), (578, 439, 493, 580), (482, 427, 490, 485), (577, 375, 487, 579), (541, 539, 494, 495), (540, 496, 494, 539), (582, 581, 497, 499), (583, 501, 497, 581), (537, 488, 496, 540), (493, 489, 497, 501), (580, 493, 501, 583), (485, 490, 498, 376), (490, 537, 540, 498), (498, 540, 539, 376), (500, 376, 539, 541), (487, 538, 541, 495), (406, 536, 517, 481), (374, 535, 504, 478), (389, 510, 516, 373), (373, 516, 517, 480), (23, 452, 656, 664), (402, 512, 519, 381), (383, 520, 521, 384), (384, 521, 522, 385), (371, 515, 509, 387), (387, 509, 510, 389), (368, 514, 511, 391), (689, 686, 711, 712), (398, 647, 649, 531), (403, 513, 512, 402), (382, 508, 513, 403), (417, 528, 486, 424), (415, 526, 503, 426), (375, 536, 538, 487), (413, 524, 504, 477), (427, 535, 537, 490), (416, 201, 287, 310, 295, 322, 346, 345, 281, 321, 294, 274, 7, 424, 486, 505, 506), (419, 530, 507, 429), (423, 534, 522, 411), (426, 503, 523, 412), (412, 523, 524, 413), (425, 502, 525, 414), (414, 525, 526, 415), (416, 506, 527), (418, 529, 528, 417), (404, 514, 529, 418), (416, 527, 530, 419), (640, 648, 533, 422), (422, 533, 534, 423), (488, 580, 583, 496), (496, 583, 581, 494), (495, 494, 581, 582), (451, 577, 579, 491), (374, 578, 580, 488), (491, 579, 582, 499), (439, 578, 566, 483), (375, 577, 545, 480), (395, 556, 563, 369), (392, 554, 565, 372), (388, 552, 566, 478), (369, 563, 567, 377), (397, 558, 569, 380), (377, 567, 568, 378), (401, 562, 550, 385), (372, 565, 551, 386), (386, 551, 552, 388), (370, 564, 553, 390), (390, 553, 554, 392), (378, 568, 555, 394), (396, 557, 556, 395), (368, 542, 557, 396), (394, 555, 558, 397), (645, 644, 561, 400), (400, 561, 562, 401), (444, 572, 544, 450), (450, 544, 545, 479), (28, 4, 237), (22, 358, 662, 663), (447, 575, 547, 453), (454, 548, 549, 455), (455, 549, 550, 456), (443, 571, 572, 444), (449, 542, 573, 445), (445, 573, 574, 446), (679, 680, 705, 702), (465, 651, 646, 559), (448, 576, 575, 447), (442, 570, 576, 448), (588, 604, 607, 594), (593, 606, 609, 612), (37, 53, 588, 585), (44, 37, 585, 584), (224, 222, 586, 604), (223, 44, 584, 602), (607, 592, 591, 594), (592, 605, 590, 591), (602, 584, 590, 605), (584, 585, 597, 596), (595, 589, 611, 613), (594, 591, 600, 601), (596, 597, 600, 599), (597, 598, 601, 600), (588, 594, 601, 598), (585, 588, 598, 597), (591, 590, 599, 600), (590, 584, 596, 599), (587, 603, 586, 602), (603, 589, 604, 586), (606, 593, 605, 592), (595, 606, 592, 607), (589, 595, 607, 604), (593, 587, 602, 605), (611, 608, 609, 613), (608, 610, 612, 609), (603, 587, 610, 608), (587, 593, 612, 610), (606, 595, 613, 609), (589, 603, 608, 611), (616, 615, 630, 631), (615, 614, 627, 630), (51, 35, 621, 622), (42, 614, 623, 620), (629, 51, 616, 631), (617, 618, 635, 632), (622, 621, 624, 625), (621, 620, 623, 624), (615, 616, 625, 624), (35, 42, 620, 621), (616, 51, 622, 625), (614, 615, 624, 623), (230, 618, 627, 626), (231, 227, 628, 629), (227, 230, 626, 628), (617, 619, 631, 630), (618, 617, 630, 627), (619, 231, 629, 631), (633, 636, 637, 632), (634, 633, 632, 635), (618, 230, 634, 635), (231, 619, 637, 636), (619, 617, 632, 637), (227, 231, 636, 633), (358, 22, 639, 638), (22, 407, 640, 639), (23, 359, 642, 641), (421, 358, 638, 643), (379, 546, 644, 645), (560, 399, 647, 646), (407, 518, 648, 640), (532, 421, 643, 649), (452, 23, 641, 650), (359, 466, 651, 642), (518, 379, 645, 648), (399, 532, 649, 647), (546, 452, 650, 644), (466, 560, 646, 651), (655, 654, 663, 662), (661, 660, 652, 653), (659, 658, 654, 655), (665, 664, 656, 657), (653, 652, 658, 659), (657, 656, 660, 661), (358, 421, 655, 662), (532, 399, 653, 659), (546, 379, 652, 660), (452, 546, 660, 656), (399, 560, 661, 653), (560, 466, 657, 661), (518, 407, 654, 658), (421, 532, 659, 655), (429, 420, 667, 666), (420, 326, 668, 667), (326, 21, 669, 668), (21, 429, 666, 669), (569, 559, 671, 670), (559, 398, 672, 671), (398, 380, 673, 672), (380, 569, 670, 673), (507, 531, 675, 674), (531, 420, 676, 675), (420, 429, 677, 676), (429, 507, 674, 677), (24, 357, 679, 678), (357, 465, 680, 679), (465, 441, 681, 680), (441, 24, 678, 681), (380, 398, 683, 682), (398, 531, 684, 683), (531, 507, 685, 684), (507, 380, 682, 685), (441, 465, 687, 686), (465, 559, 688, 687), (559, 569, 689, 688), (569, 441, 686, 689), (694, 697, 721, 718), (704, 703, 727, 728), (711, 710, 734, 735), (696, 695, 719, 720), (703, 702, 726, 727), (709, 708, 732, 733), (684, 685, 708, 709), (688, 689, 712, 713), (666, 667, 690, 691), (670, 671, 694, 695), (669, 666, 691, 692), (674, 675, 698, 699), (673, 670, 695, 696), (678, 679, 702, 703), (667, 668, 693, 690), (677, 674, 699, 700), (682, 683, 706, 707), (671, 672, 697, 694), (681, 678, 703, 704), (686, 687, 710, 711), (668, 669, 692, 693), (675, 676, 701, 698), (685, 682, 707, 708), (672, 673, 696, 697), (715, 714, 717, 716), (719, 718, 721, 720), (723, 722, 725, 724), (727, 726, 729, 728), (731, 730, 733, 732), (735, 734, 737, 736), (712, 711, 735, 736), (702, 705, 729, 726), (697, 696, 720, 721), (710, 713, 737, 734), (691, 690, 714, 715), (705, 704, 728, 729), (699, 698, 722, 723), (713, 712, 736, 737), (692, 691, 715, 716), (707, 706, 730, 731), (700, 699, 723, 724), (690, 693, 717, 714), (708, 707, 731, 732), (698, 701, 725, 722), (693, 692, 716, 717), (706, 709, 733, 730), (701, 700, 724, 725), (695, 694, 718, 719), (77, 101, 73, 145, 157), (54, 266, 179, 443), (111, 443, 179), (136, 262, 74), (25, 2, 364)])
_uv = me_cube.uv_layers.new(name='UVMap')
_uv.uv.foreach_set('vector', [0.625, 0.75, 0.625, 0.75, 0.625, 0.75, 0.625, 0.75, 0.625, 0.75, 0.625, 0.75, 0.4375, 0.125, 0.375, 0.125, 0.375, 0.125, 0.4375, 0.125, 0.6094, 0.0, 0.625, 0.0, 0.625, 0.125, 0.625, 0.25, 0.5625, 0.25, 0.5625, 0.1339, 0.3342, 0.625, 0.375, 0.625, 0.375, 0.75, 0.3342, 0.75, 0.4844, 0.75, 0.4297, 0.75, 0.4297, 0.75, 0.4844, 0.75, 0.5625, 0.25, 0.5938, 0.25, 0.6094, 0.25, 0.625, 0.25, 0.625, 0.25, 0.6094, 0.25, 0.5938, 0.25, 0.5625, 0.25, 0.5625, 0.25, 0.5, 0.25, 0.5312, 0.25, 0.5938, 0.25, 0.6094, 0.25, 0.625, 0.25, 0.625, 0.25, 0.625, 0.25, 0.5625, 0.25, 0.5, 0.25, 0.6658, 0.5, 0.625, 0.5, 0.625, 0.5, 0.6658, 0.5, 0.625, 0.5, 0.625, 0.4592, 0.625, 0.4592, 0.625, 0.5, 0.159, 0.5, 0.125, 0.5, 0.125, 0.5, 0.159, 0.5, 0.6658, 0.5, 0.625, 0.5, 0.625, 0.5, 0.6658, 0.5, 0.5, 0.5, 0.375, 0.5, 0.375, 0.5, 0.4375, 0.5, 0.5, 0.5, 0.375, 0.4592, 0.625, 0.4592, 0.625, 0.5, 0.375, 0.5, 0.625, 0.5, 0.5625, 0.5, 0.5, 0.5, 0.4375, 0.5, 0.375, 0.5, 0.375, 0.5, 0.625, 0.5, 0.375, 0.25, 0.4375, 0.25, 0.5, 0.25, 0.5625, 0.25, 0.625, 0.25, 0.625, 0.25, 0.375, 0.25, 0.159, 0.5, 0.125, 0.5, 0.125, 0.5, 0.159, 0.5, 0.625, 0.0, 0.625, 0.0, 0.625, 0.0, 0.625, 0.0, 0.841, 0.5, 0.875, 0.5, 0.875, 0.5, 0.841, 0.5, 0.6094, 0.75, 0.625, 0.75, 0.6094, 0.75, 0.3342, 0.75, 0.375, 0.75, 0.375, 0.75, 0.3342, 0.75, 0.375, 0.0, 0.4297, 0.0, 0.4297, 0.0, 0.375, 0.0, 0.625, 0.75, 0.625, 0.75, 0.6094, 0.75, 0.6094, 0.75, 0.615, 0.875, 0.615, 0.9205, 0.615, 0.9205, 0.615, 0.875, 0.375, 0.75, 0.4922, 0.75, 0.6094, 0.75, 0.625, 0.75, 0.625, 0.75, 0.5625, 0.75, 0.5, 0.75, 0.375, 0.75, 0.625, 0.7908, 0.625, 0.75, 0.625, 0.75, 0.625, 0.7908, 0.125, 0.625, 0.125, 0.75, 0.125, 0.75, 0.125, 0.625, 0.841, 0.625, 0.875, 0.625, 0.875, 0.75, 0.841, 0.75, 0.841, 0.75, 0.875, 0.75, 0.875, 0.75, 0.841, 0.75, 0.841, 0.75, 0.875, 0.75, 0.875, 0.75, 0.841, 0.75, 0.841, 0.75, 0.875, 0.75, 0.875, 0.75, 0.841, 0.75, 0.625, 0.0, 0.625, 0.0, 0.625, 0.125, 0.625, 0.0, 0.625, 0.0, 0.625, 0.0, 0.625, 0.0, 0.625, 0.0, 0.625, 0.0, 0.625, 0.0, 0.625, 0.0, 0.625, 0.0, 0.625, 0.0, 0.625, 0.75, 0.625, 0.75, 0.625, 0.75, 0.625, 0.75, 0.625, 0.75, 0.625, 0.75, 0.625, 0.75, 0.625, 0.75, 0.5625, 0.625, 0.5938, 0.75, 0.5938, 0.75, 0.5625, 0.625, 0.5938, 0.0, 0.5625, 0.125, 0.5625, 0.125, 0.5938, 0.0, 0.5625, 0.5, 0.5625, 0.5, 0.5625, 0.5, 0.5625, 0.5, 0.375, 0.25, 0.5, 0.25, 0.5, 0.25, 0.4375, 0.25, 0.375, 0.25, 0.5, 0.25, 0.4375, 0.25, 0.4375, 0.25, 0.5, 0.25, 0.4375, 0.25, 0.4375, 0.1428, 0.4375, 0.1428, 0.4375, 0.25, 0.5, 0.125, 0.4375, 0.125, 0.4375, 0.125, 0.5, 0.125, 0.4297, 0.0, 0.4844, 0.0, 0.4844, 0.0, 0.4297, 0.0, 0.5938, 0.0, 0.5938, 0.0, 0.5938, 0.0, 0.5938, 0.0, 0.5938, 0.75, 0.5938, 0.75, 0.5938, 0.75, 0.5938, 0.75, 0.5625, 0.25, 0.5625, 0.25, 0.5625, 0.25, 0.5625, 0.25, 0.5938, 0.75, 0.5938, 0.75, 0.5938, 0.75, 0.5938, 0.75, 0.5, 0.1372, 0.5625, 0.1339, 0.5625, 0.1339, 0.5, 0.1372, 0.375, 0.1463, 0.4375, 0.1428, 0.4375, 0.25, 0.375, 0.25, 0.5, 0.625, 0.5625, 0.625, 0.5625, 0.625, 0.5, 0.625, 0.4375, 0.5, 0.5, 0.5, 0.5, 0.5, 0.4375, 0.5, 0.5625, 0.5, 0.5625, 0.5, 0.5625, 0.5, 0.5625, 0.5, 0.5, 0.5, 0.375, 0.5, 0.375, 0.5, 0.5, 0.5, 0.6658, 0.5, 0.625, 0.5, 0.625, 0.5, 0.6658, 0.5, 0.6094, 0.25, 0.6094, 0.25, 0.625, 0.25, 0.625, 0.25, 0.5, 0.25, 0.5625, 0.25, 0.5625, 0.25, 0.5312, 0.25, 0.5, 0.25, 0.375, 0.25, 0.4375, 0.25, 0.5, 0.25, 0.5, 0.25, 0.375, 0.25, 0.6658, 0.5, 0.625, 0.5, 0.625, 0.5, 0.6658, 0.5, 0.159, 0.5, 0.125, 0.5, 0.125, 0.5, 0.159, 0.5, 0.5625, 0.5, 0.5312, 0.5, 0.5, 0.5, 0.5, 0.5, 0.5625, 0.5, 0.625, 0.5, 0.625, 0.5, 0.625, 0.5, 0.5938, 0.5, 0.5625, 0.25, 0.625, 0.25, 0.625, 0.25, 0.5938, 0.25, 0.5625, 0.25, 0.5312, 0.25, 0.5, 0.25, 0.5, 0.25, 0.375, 0.25, 0.4375, 0.25, 0.5, 0.25, 0.5, 0.25, 0.4375, 0.25, 0.375, 0.25, 0.5, 0.5, 0.4375, 0.5, 0.375, 0.5, 0.375, 0.5, 0.4375, 0.5, 0.5, 0.5, 0.6658, 0.5, 0.625, 0.5, 0.625, 0.5, 0.6658, 0.5, 0.159, 0.5, 0.125, 0.5, 0.125, 0.5, 0.159, 0.5, 0.5, 0.25, 0.5312, 0.25, 0.5625, 0.25, 0.5625, 0.25, 0.5, 0.25, 0.6094, 0.5, 0.5938, 0.5, 0.6094, 0.5, 0.6658, 0.5, 0.625, 0.5, 0.625, 0.5, 0.6658, 0.5, 0.0, 0.0, 0.0, 0.0, 0.0, 0.0, 0.0, 0.0, 0.0, 0.0, 0.0, 0.0, 0.0, 0.0, 0.0, 0.0, 0.0, 0.0, 0.0, 0.0, 0.0, 0.0, 0.0, 0.0, 0.5938, 0.25, 0.625, 0.25, 0.625, 0.25, 0.5938, 0.25, 0.5625, 0.5, 0.5, 0.5, 0.5, 0.5, 0.5312, 0.5, 0.5625, 0.5, 0.5938, 0.5, 0.625, 0.5, 0.625, 0.5, 0.5625, 0.25, 0.5938, 0.25, 0.5938, 0.25, 0.625, 0.5, 0.6094, 0.5, 0.6094, 0.5, 0.625, 0.5, 0.0, 0.0, 0.0, 0.0, 0.0, 0.0, 0.0, 0.0, 0.5625, 0.25, 0.5938, 0.25, 0.6094, 0.25, 0.6094, 0.25, 0.5938, 0.25, 0.5625, 0.25, 0.5625, 0.25, 0.625, 0.5, 0.6094, 0.5, 0.6094, 0.5, 0.625, 0.5, 0.0, 0.0, 0.0, 0.0, 0.0, 0.0, 0.0, 0.0, 0.5625, 0.25, 0.5625, 0.25, 0.5625, 0.25, 0.5625, 0.25, 0.5625, 0.25, 0.5, 0.25, 0.5, 0.25, 0.5625, 0.25, 0.0, 0.0, 0.0, 0.0, 0.0, 0.0, 0.0, 0.0, 0.5, 0.5, 0.5625, 0.5, 0.5625, 0.5, 0.5, 0.5, 0.5, 0.5, 0.5625, 0.5, 0.5625, 0.5, 0.5, 0.5, 0.5625, 0.5, 0.5625, 0.5, 0.5625, 0.5, 0.5625, 0.5, 0.4375, 0.5, 0.5, 0.5, 0.5, 0.5, 0.4375, 0.5, 0.5625, 0.5, 0.5, 0.5, 0.5, 0.5, 0.5625, 0.5, 0.5625, 0.5, 0.5625, 0.5, 0.5625, 0.5, 0.5625, 0.5, 0.4375, 0.5, 0.5, 0.5, 0.5, 0.5, 0.4375, 0.5, 0.5, 0.5, 0.5625, 0.5, 0.5625, 0.5, 0.5, 0.5, 0.5625, 0.25, 0.5, 0.25, 0.5, 0.25, 0.5625, 0.25, 0.5, 0.25, 0.4375, 0.25, 0.4375, 0.25, 0.5, 0.25, 0.5625, 0.5, 0.5, 0.5, 0.5, 0.5, 0.5625, 0.5, 0.5, 0.5, 0.375, 0.5, 0.375, 0.5, 0.5, 0.5, 0.5625, 0.5, 0.5625, 0.5, 0.5625, 0.5, 0.5625, 0.5, 0.5625, 0.5, 0.5625, 0.5, 0.5625, 0.5, 0.5625, 0.5, 0.5, 0.25, 0.5625, 0.25, 0.5625, 0.25, 0.5, 0.25, 0.5625, 0.25, 0.5625, 0.25, 0.5625, 0.25, 0.5625, 0.25, 0.5625, 0.5, 0.5625, 0.5, 0.5625, 0.5, 0.5625, 0.5, 0.5625, 0.5, 0.5625, 0.5, 0.5625, 0.5, 0.5625, 0.5, 0.5625, 0.25, 0.5625, 0.25, 0.5625, 0.25, 0.5625, 0.25, 0.4375, 0.5, 0.5, 0.5, 0.5, 0.5, 0.4375, 0.5, 0.5, 0.5, 0.5625, 0.5, 0.5625, 0.5, 0.5, 0.5, 0.5625, 0.25, 0.5, 0.25, 0.5, 0.25, 0.5625, 0.25, 0.5, 0.25, 0.5625, 0.25, 0.5625, 0.25, 0.5, 0.25, 0.5625, 0.5, 0.5, 0.5, 0.5, 0.5, 0.5625, 0.5, 0.5, 0.25, 0.5, 0.25, 0.375, 0.25, 0.5, 0.5, 0.375, 0.5, 0.5, 0.5, 0.5625, 0.25, 0.5625, 0.25, 0.5625, 0.25, 0.5625, 0.25, 0.5625, 0.5, 0.5625, 0.5, 0.5625, 0.5, 0.5625, 0.5, 0.5625, 0.25, 0.5625, 0.25, 0.5625, 0.25, 0.5625, 0.25, 0.5625, 0.5, 0.5625, 0.5, 0.5625, 0.5, 0.5625, 0.5, 0.5625, 0.25, 0.5625, 0.25, 0.5625, 0.25, 0.5625, 0.25, 0.5625, 0.5, 0.5625, 0.5, 0.5625, 0.5, 0.5625, 0.5, 0.5625, 0.25, 0.5625, 0.25, 0.5625, 0.25, 0.5625, 0.25, 0.5625, 0.5, 0.5625, 0.5, 0.5625, 0.5, 0.5625, 0.5, 0.5625, 0.25, 0.5625, 0.25, 0.5625, 0.25, 0.5625, 0.25, 0.5625, 0.5, 0.5625, 0.5, 0.5625, 0.5, 0.5625, 0.5, 0.5, 0.5, 0.5625, 0.5, 0.5625, 0.5, 0.5, 0.5, 0.5625, 0.5, 0.5, 0.5, 0.5, 0.5, 0.5625, 0.5, 0.5, 0.25, 0.5625, 0.25, 0.5625, 0.25, 0.5, 0.25, 0.5625, 0.5, 0.5, 0.5, 0.5, 0.5, 0.5625, 0.5, 0.375, 0.5, 0.5, 0.5, 0.5, 0.5, 0.5, 0.5, 0.375, 0.5, 0.375, 0.5, 0.375, 0.5, 0.3342, 0.5, 0.2921, 0.5, 0.2921, 0.5, 0.2921, 0.5, 0.3342, 0.5, 0.3342, 0.5, 0.375, 0.5, 0.4375, 0.5, 0.4375, 0.5, 0.4375, 0.5, 0.4375, 0.5, 0.4375, 0.5, 0.4375, 0.5, 0.375, 0.5, 0.5625, 0.25, 0.5625, 0.25, 0.5625, 0.25, 0.5625, 0.25, 0.5625, 0.5, 0.5625, 0.5, 0.5625, 0.5, 0.5625, 0.5, 0.5625, 0.25, 0.5625, 0.25, 0.5625, 0.25, 0.5625, 0.25, 0.5625, 0.5, 0.5625, 0.5, 0.5625, 0.5, 0.5625, 0.5, 0.5625, 0.25, 0.5625, 0.25, 0.5625, 0.25, 0.5625, 0.25, 0.5625, 0.5, 0.5625, 0.5, 0.5625, 0.5, 0.5625, 0.5, 0.5625, 0.25, 0.5625, 0.25, 0.5625, 0.25, 0.5625, 0.25, 0.5625, 0.5, 0.5625, 0.5, 0.5625, 0.5, 0.5625, 0.5, 0.5, 0.25, 0.4375, 0.25, 0.4375, 0.25, 0.5, 0.25, 0.5, 0.5, 0.375, 0.5, 0.375, 0.5, 0.5, 0.5, 0.5625, 0.5, 0.5, 0.5, 0.5, 0.5, 0.5625, 0.5, 0.5625, 0.5, 0.5625, 0.5, 0.5, 0.5, 0.5, 0.5, 0.5625, 0.5, 0.5625, 0.5, 0.5, 0.5, 0.375, 0.5, 0.4375, 0.5, 0.5, 0.5, 0.4375, 0.5, 0.5, 0.5, 0.5, 0.5, 0.4375, 0.5, 0.5625, 0.5, 0.5625, 0.5, 0.5625, 0.5, 0.5625, 0.5, 0.5625, 0.5, 0.5625, 0.5, 0.5625, 0.5, 0.5625, 0.5, 0.5625, 0.5, 0.5625, 0.5, 0.5625, 0.5, 0.5625, 0.5, 0.375, 0.25, 0.5, 0.25, 0.5, 0.25, 0.375, 0.25, 0.5, 0.25, 0.5625, 0.25, 0.5625, 0.25, 0.5625, 0.25, 0.5, 0.25, 0.5, 0.25, 0.5625, 0.25, 0.5625, 0.25, 0.5625, 0.25, 0.5, 0.25, 0.375, 0.25, 0.5, 0.25, 0.5, 0.25, 0.4375, 0.25, 0.375, 0.25, 0.5625, 0.25, 0.5625, 0.25, 0.5625, 0.25, 0.5625, 0.25, 0.5625, 0.25, 0.5625, 0.25, 0.5625, 0.25, 0.5625, 0.25, 0.5, 0.25, 0.5625, 0.25, 0.5625, 0.25, 0.5, 0.25, 0.5625, 0.25, 0.5, 0.25, 0.5, 0.25, 0.5625, 0.25, 0.5, 0.25, 0.4375, 0.25, 0.4375, 0.25, 0.5, 0.25, 0.5625, 0.25, 0.5625, 0.25, 0.5625, 0.25, 0.5625, 0.25, 0.375, 0.6037, 0.4375, 0.6072, 0.4375, 0.625, 0.375, 0.625, 0.5938, 0.0, 0.5938, 0.0, 0.5938, 0.0, 0.5938, 0.0, 0.5938, 0.0, 0.5938, 0.0, 0.5938, 0.0, 0.5938, 0.0, 0.5, 0.6128, 0.5625, 0.6161, 0.5625, 0.625, 0.5, 0.625, 0.6094, 0.0, 0.5938, 0.0, 0.5938, 0.0, 0.5938, 0.0, 0.6094, 0.0, 0.6094, 0.0, 0.6094, 0.0, 0.5938, 0.0, 0.5938, 0.0, 0.6094, 0.0, 0.4375, 0.6072, 0.5, 0.6128, 0.5, 0.625, 0.4375, 0.625, 0.6094, 0.0, 0.5938, 0.0, 0.4844, 0.0, 0.4297, 0.0, 0.375, 0.0, 0.375, 0.0, 0.4922, 0.0, 0.5938, 0.75, 0.5938, 0.75, 0.5938, 0.75, 0.5938, 0.75, 0.5938, 0.75, 0.4844, 0.75, 0.4844, 0.75, 0.5938, 0.75, 0.4375, 0.75, 0.4375, 0.75, 0.375, 0.75, 0.375, 0.75, 0.375, 0.75, 0.375, 0.75, 0.375, 0.75, 0.375, 0.75, 0.375, 0.75, 0.3342, 0.75, 0.2921, 0.75, 0.2921, 0.75, 0.2921, 0.75, 0.3342, 0.75, 0.375, 0.75, 0.375, 0.625, 0.375, 0.625, 0.4375, 0.625, 0.4375, 0.75, 0.5625, 0.6161, 0.6094, 0.75, 0.5938, 0.75, 0.5625, 0.625, 0.3342, 0.6037, 0.375, 0.6037, 0.375, 0.625, 0.3342, 0.625, 0.3342, 0.5, 0.375, 0.5, 0.375, 0.6037, 0.3342, 0.6037, 0.5625, 0.5, 0.625, 0.5, 0.625, 0.625, 0.625, 0.75, 0.6094, 0.75, 0.5625, 0.6161, 0.625, 0.0, 0.6094, 0.0, 0.4922, 0.0, 0.375, 0.0, 0.375, 0.0, 0.5, 0.0, 0.5625, 0.0, 0.625, 0.0, 0.5574, 0.6158, 0.5, 0.6128, 0.5, 0.6128, 0.5574, 0.6158, 0.625, 0.0, 0.6094, 0.0, 0.625, 0.0, 0.6094, 0.0, 0.6094, 0.0, 0.6094, 0.0, 0.625, 0.0, 0.5625, 0.5, 0.5625, 0.6161, 0.5625, 0.6161, 0.5625, 0.5, 0.375, 0.5, 0.4375, 0.5, 0.4375, 0.6072, 0.375, 0.6037, 0.375, 0.125, 0.4375, 0.125, 0.4375, 0.1428, 0.375, 0.1463, 0.5, 0.125, 0.5625, 0.125, 0.5625, 0.1339, 0.5, 0.1372, 0.4375, 0.125, 0.5, 0.125, 0.5, 0.1372, 0.4375, 0.1428, 0.375, 0.75, 0.4297, 0.75, 0.4844, 0.75, 0.5938, 0.75, 0.6094, 0.75, 0.4922, 0.75, 0.375, 0.75, 0.5938, 0.75, 0.6094, 0.75, 0.6094, 0.75, 0.6094, 0.75, 0.5938, 0.75, 0.5938, 0.75, 0.3342, 0.75, 0.375, 0.75, 0.375, 0.75, 0.3342, 0.75, 0.5938, 0.75, 0.6094, 0.75, 0.6094, 0.75, 0.5938, 0.75, 0.5938, 0.0, 0.6094, 0.0, 0.5625, 0.1339, 0.5625, 0.125, 0.5625, 0.625, 0.5938, 0.75, 0.5625, 0.75, 0.5938, 0.0, 0.5938, 0.0, 0.5938, 0.0, 0.5938, 0.0, 0.5625, 0.75, 0.5625, 0.75, 0.5625, 0.75, 0.5625, 0.75, 0.4375, 0.625, 0.5, 0.625, 0.5, 0.75, 0.4375, 0.75, 0.5, 0.75, 0.5625, 0.75, 0.5625, 0.75, 0.5, 0.75, 0.5, 0.625, 0.5625, 0.625, 0.5625, 0.75, 0.5, 0.75, 0.375, 0.75, 0.4375, 0.75, 0.5, 0.75, 0.5625, 0.75, 0.5938, 0.75, 0.4844, 0.75, 0.4297, 0.75, 0.375, 0.75, 0.5625, 0.75, 0.5938, 0.75, 0.5938, 0.75, 0.5938, 0.75, 0.5625, 0.75, 0.5625, 0.75, 0.5625, 0.75, 0.5938, 0.75, 0.5938, 0.75, 0.5625, 0.75, 0.5625, 0.75, 0.4375, 0.625, 0.5, 0.625, 0.5, 0.625, 0.4375, 0.625, 0.375, 0.625, 0.4375, 0.625, 0.4375, 0.625, 0.375, 0.625, 0.4297, 0.75, 0.375, 0.75, 0.375, 0.75, 0.4297, 0.75, 0.625, 0.5, 0.6094, 0.5, 0.5938, 0.5, 0.5625, 0.5, 0.5625, 0.5, 0.5625, 0.5, 0.5938, 0.5, 0.6094, 0.5, 0.625, 0.5, 0.6094, 0.5, 0.5938, 0.5, 0.5625, 0.5, 0.5625, 0.5, 0.5625, 0.5, 0.5938, 0.5, 0.6094, 0.5, 0.5625, 0.5, 0.5, 0.5, 0.5, 0.5, 0.5312, 0.5, 0.5625, 0.5, 0.5, 0.5, 0.4375, 0.5, 0.375, 0.5, 0.375, 0.5, 0.5, 0.5, 0.5625, 0.5, 0.5312, 0.5, 0.5, 0.5, 0.5, 0.5, 0.5625, 0.5, 0.5, 0.5, 0.4375, 0.5, 0.375, 0.5, 0.5, 0.5, 0.4375, 0.125, 0.375, 0.125, 0.375, 0.125, 0.4375, 0.125, 0.4844, 0.0, 0.5938, 0.0, 0.5938, 0.0, 0.4844, 0.0, 0.5938, 0.0, 0.5625, 0.125, 0.5625, 0.125, 0.5938, 0.0, 0.125, 0.625, 0.125, 0.75, 0.125, 0.75, 0.125, 0.625, 0.375, 0.0, 0.4297, 0.0, 0.4297, 0.0, 0.375, 0.0, 0.5, 0.125, 0.4375, 0.125, 0.4375, 0.125, 0.5, 0.125, 0.5938, 0.0, 0.5938, 0.0, 0.5938, 0.0, 0.5938, 0.0, 0.5938, 0.0, 0.5938, 0.0, 0.5938, 0.0, 0.5938, 0.0, 0.4297, 0.0, 0.4844, 0.0, 0.4844, 0.0, 0.4297, 0.0, 0.4844, 0.0, 0.5938, 0.0, 0.5938, 0.0, 0.4844, 0.0, 0.5625, 0.125, 0.5, 0.125, 0.5, 0.125, 0.5625, 0.125, 0.4375, 0.125, 0.375, 0.125, 0.375, 0.125, 0.4375, 0.125, 0.4844, 0.0, 0.5938, 0.0, 0.5938, 0.0, 0.4844, 0.0, 0.5938, 0.0, 0.5625, 0.125, 0.5625, 0.125, 0.5938, 0.0, 0.125, 0.625, 0.125, 0.75, 0.125, 0.75, 0.125, 0.625, 0.5, 0.75, 0.4375, 0.75, 0.4375, 0.75, 0.5, 0.75, 0.4375, 0.75, 0.375, 0.75, 0.375, 0.75, 0.4375, 0.75, 0.375, 0.0, 0.4297, 0.0, 0.4297, 0.0, 0.375, 0.0, 0.4375, 0.75, 0.5, 0.75, 0.5, 0.75, 0.4375, 0.75, 0.5938, 0.0, 0.5938, 0.0, 0.5938, 0.0, 0.5938, 0.0, 0.5625, 0.125, 0.5, 0.125, 0.5, 0.125, 0.5625, 0.125, 0.5625, 0.75, 0.5625, 0.75, 0.5625, 0.75, 0.5625, 0.75, 0.5, 0.75, 0.5625, 0.75, 0.5625, 0.75, 0.5, 0.75, 0.5, 0.75, 0.4375, 0.75, 0.4375, 0.75, 0.5, 0.75, 0.5, 0.0, 0.5625, 0.0, 0.5625, 0.0, 0.5, 0.0, 0.5, 0.0, 0.4375, 0.0, 0.4375, 0.0, 0.5, 0.0, 0.5938, 0.0, 0.5625, 0.0, 0.5, 0.0, 0.4375, 0.0, 0.375, 0.0, 0.375, 0.0, 0.4297, 0.0, 0.4844, 0.0, 0.4375, 0.0, 0.375, 0.0, 0.375, 0.0, 0.4375, 0.0, 0.5625, 0.0, 0.5625, 0.0, 0.5625, 0.0, 0.5625, 0.0, 0.5938, 0.0, 0.5625, 0.0, 0.5625, 0.0, 0.5625, 0.0, 0.5938, 0.0, 0.5938, 0.0, 0.5625, 0.0, 0.5625, 0.0, 0.5625, 0.0, 0.5938, 0.0, 0.5938, 0.0, 0.375, 0.0, 0.4375, 0.0, 0.4375, 0.125, 0.375, 0.125, 0.5, 0.0, 0.5625, 0.0, 0.5625, 0.125, 0.5, 0.125, 0.4375, 0.0, 0.5, 0.0, 0.5, 0.125, 0.4375, 0.125, 0.5625, 0.0, 0.5938, 0.0, 0.5625, 0.125, 0.5625, 0.125, 0.5, 0.125, 0.5, 0.125, 0.5625, 0.125, 0.125, 0.75, 0.125, 0.75, 0.125, 0.75, 0.125, 0.75, 0.5625, 0.75, 0.5625, 0.75, 0.5625, 0.75, 0.5625, 0.75, 0.4297, 0.0, 0.4844, 0.0, 0.4844, 0.0, 0.4297, 0.0, 0.5625, 0.75, 0.5625, 0.75, 0.5625, 0.75, 0.5625, 0.75, 0.5938, 0.0, 0.5938, 0.0, 0.5938, 0.0, 0.5938, 0.0, 0.5625, 0.75, 0.5, 0.75, 0.5, 0.75, 0.5625, 0.75, 0.5625, 0.75, 0.5625, 0.75, 0.5625, 0.75, 0.5625, 0.75, 0.5938, 0.0, 0.5938, 0.0, 0.5938, 0.0, 0.5938, 0.0, 0.5, 0.125, 0.4375, 0.125, 0.4375, 0.125, 0.5, 0.125, 0.375, 0.75, 0.5, 0.75, 0.5, 0.75, 0.4375, 0.75, 0.375, 0.75, 0.375, 0.75, 0.4375, 0.75, 0.5, 0.75, 0.5, 0.75, 0.375, 0.75, 0.5, 0.75, 0.5625, 0.75, 0.5625, 0.75, 0.5625, 0.75, 0.5, 0.75, 0.5, 0.75, 0.5625, 0.75, 0.5625, 0.75, 0.5625, 0.75, 0.5, 0.75, 0.5625, 0.75, 0.5, 0.75, 0.5, 0.75, 0.5625, 0.75, 0.5625, 0.75, 0.5625, 0.75, 0.5625, 0.75, 0.5625, 0.75, 0.5625, 0.75, 0.5625, 0.75, 0.5625, 0.75, 0.5625, 0.75, 0.5625, 0.75, 0.5625, 0.75, 0.5625, 0.75, 0.5625, 0.75, 0.4375, 0.75, 0.375, 0.75, 0.375, 0.75, 0.4375, 0.75, 0.4375, 0.75, 0.5, 0.75, 0.5, 0.75, 0.4375, 0.75, 0.5, 0.0, 0.4375, 0.0, 0.375, 0.0, 0.375, 0.0, 0.5, 0.0, 0.5, 0.0, 0.375, 0.0, 0.375, 0.0, 0.4375, 0.0, 0.5, 0.0, 0.5625, 0.0, 0.5, 0.0, 0.5, 0.0, 0.5625, 0.0, 0.5625, 0.0, 0.5625, 0.0, 0.5, 0.0, 0.5, 0.0, 0.5625, 0.0, 0.5625, 0.0, 0.375, 0.0, 0.4375, 0.0, 0.4375, 0.0, 0.375, 0.0, 0.5625, 0.0, 0.5625, 0.0, 0.5625, 0.0, 0.5625, 0.0, 0.5625, 0.0, 0.5, 0.0, 0.5, 0.0, 0.5625, 0.0, 0.5625, 0.0, 0.5625, 0.0, 0.5625, 0.0, 0.5625, 0.0, 0.4375, 0.0, 0.5, 0.0, 0.5, 0.0, 0.4375, 0.0, 0.5625, 0.0, 0.5625, 0.0, 0.5625, 0.0, 0.5625, 0.0, 0.4902, 0.7936, 0.4902, 0.8302, 0.4902, 0.8302, 0.4902, 0.7936, 0.5, 0.966, 0.5625, 0.966, 0.5625, 1.0, 0.5, 1.0, 0.625, 0.7908, 0.625, 0.75, 0.625, 0.75, 0.625, 0.7908, 0.625, 0.7908, 0.625, 0.75, 0.625, 0.75, 0.625, 0.7908, 0.841, 0.5625, 0.875, 0.5625, 0.875, 0.625, 0.841, 0.625, 0.841, 0.5, 0.875, 0.5, 0.875, 0.5625, 0.841, 0.5625, 0.7079, 0.5, 0.75, 0.5, 0.75, 0.5625, 0.7079, 0.5625, 0.7079, 0.5625, 0.75, 0.5625, 0.75, 0.625, 0.7079, 0.625, 0.625, 0.9205, 0.625, 0.875, 0.625, 0.875, 0.625, 0.9205, 0.625, 0.9205, 0.625, 0.875, 0.625, 0.875, 0.625, 0.9205, 0.5, 0.8329, 0.5625, 0.8329, 0.5625, 0.875, 0.5, 0.875, 0.4902, 0.7865, 0.3848, 0.7846, 0.3848, 0.7846, 0.4902, 0.7865, 0.2045, 0.75, 0.25, 0.75, 0.25, 0.75, 0.2045, 0.75, 0.2045, 0.5, 0.25, 0.5, 0.25, 0.6037, 0.2045, 0.6037, 0.2045, 0.6037, 0.25, 0.6037, 0.25, 0.625, 0.2045, 0.625, 0.2045, 0.75, 0.25, 0.75, 0.25, 0.75, 0.2045, 0.75, 0.2921, 0.5, 0.25, 0.5, 0.25, 0.5, 0.2921, 0.5, 0.7955, 0.5, 0.75, 0.5, 0.75, 0.5, 0.7955, 0.5, 0.2921, 0.5, 0.25, 0.5, 0.25, 0.5, 0.2921, 0.5, 0.7955, 0.5, 0.75, 0.5, 0.75, 0.5, 0.7955, 0.5, 0.2921, 0.5, 0.25, 0.5, 0.25, 0.5, 0.2921, 0.5, 0.7955, 0.5, 0.75, 0.5, 0.75, 0.5, 0.7955, 0.5, 0.2921, 0.5, 0.25, 0.5, 0.25, 0.5, 0.2921, 0.5, 0.7955, 0.5, 0.75, 0.5, 0.75, 0.5, 0.7955, 0.5, 0.7079, 0.75, 0.75, 0.75, 0.75, 0.75, 0.7079, 0.75, 0.7079, 0.75, 0.75, 0.75, 0.75, 0.75, 0.7079, 0.75, 0.7079, 0.625, 0.75, 0.625, 0.75, 0.75, 0.7079, 0.75, 0.625, 0.9205, 0.625, 0.875, 0.625, 0.875, 0.625, 0.9205, 0.5725, 0.7564, 0.615, 0.7584, 0.615, 0.7584, 0.5725, 0.7564, 0.2045, 0.75, 0.25, 0.75, 0.25, 0.75, 0.2045, 0.75, 0.2045, 0.75, 0.25, 0.75, 0.25, 0.75, 0.2045, 0.75, 0.625, 0.625, 0.625, 0.5, 0.625, 0.5, 0.2045, 0.75, 0.25, 0.75, 0.25, 0.75, 0.2045, 0.75, 0.2921, 0.5, 0.25, 0.5, 0.25, 0.5, 0.2921, 0.5, 0.7934, 0.5, 0.75, 0.5, 0.75, 0.5, 0.7934, 0.5, 0.7955, 0.5, 0.75, 0.5, 0.75, 0.5, 0.7955, 0.5, 0.2921, 0.5, 0.25, 0.5, 0.25, 0.5, 0.2921, 0.5, 0.3831, 0.3317, 0.383, 0.2885, 0.383, 0.2885, 0.3831, 0.3317, 0.7955, 0.5, 0.75, 0.5, 0.75, 0.5, 0.7955, 0.5, 0.2921, 0.5, 0.25, 0.5, 0.25, 0.5, 0.2921, 0.5, 0.2045, 0.625, 0.25, 0.625, 0.25, 0.75, 0.2045, 0.75, 0.125, 0.625, 0.159, 0.625, 0.159, 0.75, 0.125, 0.75, 0.875, 0.5, 0.841, 0.5, 0.841, 0.5, 0.875, 0.5, 0.841, 0.5, 0.841, 0.5, 0.841, 0.5, 0.841, 0.5, 0.875, 0.5, 0.841, 0.5, 0.841, 0.5, 0.875, 0.5, 0.375, 0.25, 0.625, 0.25, 0.625, 0.284, 0.375, 0.284, 0.125, 0.75, 0.159, 0.75, 0.159, 0.75, 0.125, 0.75, 0.625, 1.0, 0.625, 0.966, 0.625, 0.966, 0.625, 1.0, 0.875, 0.5, 0.841, 0.5, 0.841, 0.5, 0.875, 0.5, 0.875, 0.5, 0.841, 0.5, 0.841, 0.5, 0.875, 0.5, 0.875, 0.5, 0.841, 0.5, 0.841, 0.5, 0.875, 0.5, 0.875, 0.5, 0.841, 0.5, 0.841, 0.5, 0.875, 0.5, 0.125, 0.6037, 0.159, 0.6037, 0.159, 0.625, 0.125, 0.625, 0.125, 0.5, 0.159, 0.5, 0.159, 0.6037, 0.125, 0.6037, 0.125, 0.75, 0.159, 0.75, 0.159, 0.75, 0.125, 0.75, 0.625, 1.0, 0.625, 0.966, 0.625, 0.966, 0.625, 1.0, 0.625, 1.0, 0.625, 0.966, 0.625, 0.966, 0.625, 1.0, 0.7955, 0.5, 0.841, 0.5, 0.841, 0.5625, 0.7955, 0.5625, 0.7955, 0.5625, 0.841, 0.5625, 0.841, 0.625, 0.7955, 0.625, 0.5, 0.9205, 0.5625, 0.9205, 0.5625, 0.966, 0.5, 0.966, 0.4902, 0.8777, 0.4902, 0.9178, 0.4902, 0.9178, 0.4902, 0.8777, 0.125, 0.5, 0.375, 0.25, 0.4375, 0.25, 0.4375, 0.25, 0.4375, 0.25, 0.4375, 0.25, 0.4375, 0.25, 0.125, 0.5, 0.159, 0.5, 0.2045, 0.5, 0.2045, 0.5, 0.25, 0.5, 0.25, 0.5, 0.25, 0.5, 0.2045, 0.5, 0.159, 0.5, 0.375, 0.25, 0.4375, 0.25, 0.5, 0.25, 0.5, 0.25, 0.5, 0.25, 0.375, 0.25, 0.5, 0.25, 0.5, 0.25, 0.5, 0.25, 0.125, 0.5, 0.2045, 0.5, 0.159, 0.5, 0.159, 0.5, 0.2045, 0.5, 0.2045, 0.5, 0.159, 0.5, 0.159, 0.5, 0.2045, 0.5, 0.7955, 0.75, 0.841, 0.75, 0.841, 0.75, 0.7955, 0.75, 0.7955, 0.75, 0.841, 0.75, 0.841, 0.75, 0.7955, 0.75, 0.7955, 0.625, 0.841, 0.625, 0.841, 0.75, 0.7955, 0.75, 0.5725, 0.7908, 0.5725, 0.7564, 0.5725, 0.7564, 0.5725, 0.7908, 0.2045, 0.5, 0.159, 0.5, 0.159, 0.5, 0.2045, 0.5, 0.2045, 0.5, 0.159, 0.5, 0.159, 0.5, 0.2045, 0.5, 0.375, 0.5, 0.3342, 0.5, 0.3342, 0.5, 0.375, 0.5, 0.375, 0.5, 0.3342, 0.5, 0.3342, 0.5, 0.375, 0.5, 0.625, 0.5, 0.6658, 0.5, 0.6658, 0.5, 0.625, 0.5, 0.615, 0.966, 0.615, 0.9918, 0.615, 0.9918, 0.615, 0.966, 0.625, 0.625, 0.6658, 0.625, 0.6658, 0.75, 0.625, 0.75, 0.625, 0.75, 0.6658, 0.75, 0.6658, 0.75, 0.625, 0.75, 0.625, 0.75, 0.6658, 0.75, 0.6658, 0.75, 0.625, 0.75, 0.625, 0.75, 0.6658, 0.75, 0.6658, 0.75, 0.625, 0.75, 0.375, 0.5, 0.3342, 0.5, 0.3342, 0.5, 0.375, 0.5, 0.375, 0.5, 0.3342, 0.5, 0.3342, 0.5, 0.375, 0.5, 0.4902, 0.9633, 0.3848, 0.9633, 0.3848, 0.9633, 0.4902, 0.9633, 0.5, 0.75, 0.5625, 0.75, 0.5625, 0.7908, 0.5, 0.7908, 0.625, 0.5625, 0.6658, 0.5625, 0.6658, 0.625, 0.625, 0.625, 0.625, 0.5, 0.6658, 0.5, 0.6658, 0.5625, 0.625, 0.5625, 0.625, 0.8329, 0.625, 0.7908, 0.625, 0.7908, 0.625, 0.8329, 0.625, 0.8329, 0.625, 0.7908, 0.625, 0.7908, 0.625, 0.8329, 0.2921, 0.75, 0.3342, 0.75, 0.3342, 0.75, 0.2921, 0.75, 0.2921, 0.5, 0.3342, 0.5, 0.3342, 0.6037, 0.2921, 0.6037, 0.2921, 0.6037, 0.3342, 0.6037, 0.3342, 0.625, 0.2921, 0.625, 0.2921, 0.75, 0.3342, 0.75, 0.2921, 0.75, 0.7079, 0.5, 0.6658, 0.5, 0.6658, 0.5, 0.7079, 0.5, 0.7079, 0.5, 0.6658, 0.5, 0.6658, 0.5, 0.7079, 0.5, 0.7079, 0.5, 0.6658, 0.5, 0.6658, 0.5, 0.7079, 0.5, 0.7079, 0.5, 0.6658, 0.5, 0.6658, 0.5, 0.7079, 0.5, 0.625, 0.8329, 0.625, 0.7908, 0.625, 0.7908, 0.625, 0.8329, 0.2921, 0.75, 0.3342, 0.75, 0.3342, 0.75, 0.2921, 0.75, 0.383, 0.2885, 0.625, 0.2866, 0.625, 0.2866, 0.383, 0.2885, 0.7079, 0.5, 0.6658, 0.5, 0.6658, 0.5, 0.7079, 0.5, 0.6241, 0.4567, 0.3832, 0.4557, 0.3832, 0.4557, 0.6241, 0.4567, 0.7079, 0.5, 0.6658, 0.5, 0.6658, 0.5, 0.7079, 0.5, 0.2921, 0.625, 0.3342, 0.625, 0.3342, 0.75, 0.2921, 0.75, 0.6658, 0.5, 0.625, 0.5, 0.625, 0.5, 0.6658, 0.5, 0.875, 0.5, 0.841, 0.5, 0.841, 0.5, 0.875, 0.5, 0.625, 0.284, 0.625, 0.25, 0.625, 0.25, 0.625, 0.284, 0.6658, 0.5, 0.625, 0.5, 0.625, 0.5, 0.6658, 0.5, 0.625, 0.5, 0.625, 0.5, 0.625, 0.5, 0.625, 0.5, 0.875, 0.5, 0.841, 0.5, 0.841, 0.5, 0.875, 0.5, 0.6658, 0.5, 0.6658, 0.5, 0.6658, 0.5, 0.6658, 0.5, 0.625, 0.25, 0.625, 0.25, 0.625, 0.25, 0.625, 0.25, 0.7934, 0.5, 0.8367, 0.5, 0.841, 0.5, 0.7955, 0.5, 0.3832, 0.4154, 0.3832, 0.4557, 0.375, 0.4592, 0.375, 0.4171, 0.3831, 0.3317, 0.3831, 0.375, 0.375, 0.375, 0.375, 0.3295, 0.8367, 0.5, 0.8372, 0.5, 0.841, 0.5, 0.841, 0.5, 0.625, 0.2866, 0.383, 0.2885, 0.375, 0.284, 0.625, 0.284, 0.71, 0.5, 0.75, 0.5, 0.75, 0.5, 0.7079, 0.5, 0.3832, 0.4557, 0.6241, 0.4567, 0.625, 0.4592, 0.375, 0.4592, 0.6694, 0.5, 0.67, 0.5, 0.6658, 0.5, 0.6658, 0.5, 0.3831, 0.3317, 0.383, 0.2885, 0.383, 0.2885, 0.3831, 0.3317, 0.383, 0.2885, 0.625, 0.2866, 0.625, 0.2866, 0.383, 0.2885, 0.6241, 0.4567, 0.3832, 0.4557, 0.3832, 0.4557, 0.6241, 0.4567, 0.3832, 0.4154, 0.3831, 0.375, 0.3831, 0.375, 0.3832, 0.4154, 0.67, 0.5, 0.6694, 0.5, 0.6694, 0.5, 0.67, 0.5, 0.71, 0.5, 0.67, 0.5, 0.67, 0.5, 0.71, 0.5, 0.8372, 0.5, 0.8367, 0.5, 0.8367, 0.5, 0.8372, 0.5, 0.3832, 0.4154, 0.3831, 0.375, 0.3831, 0.375, 0.3832, 0.4154, 0.3831, 0.3317, 0.625, 0.3308, 0.625, 0.375, 0.3831, 0.375, 0.7934, 0.5, 0.75, 0.5, 0.75, 0.5, 0.7936, 0.5, 0.3832, 0.4154, 0.6245, 0.4159, 0.6241, 0.4567, 0.3832, 0.4557, 0.71, 0.5, 0.67, 0.5, 0.6694, 0.5, 0.7097, 0.5, 0.7934, 0.5, 0.75, 0.5, 0.75, 0.5, 0.7934, 0.5, 0.67, 0.5, 0.6694, 0.5, 0.6694, 0.5, 0.67, 0.5, 0.71, 0.5, 0.67, 0.5, 0.67, 0.5, 0.71, 0.5, 0.8372, 0.5, 0.8367, 0.5, 0.8367, 0.5, 0.8372, 0.5, 0.8367, 0.5, 0.7934, 0.5, 0.7934, 0.5, 0.8367, 0.5, 0.8367, 0.5, 0.7934, 0.5, 0.7936, 0.5, 0.8372, 0.5, 0.383, 0.2885, 0.625, 0.2866, 0.625, 0.3308, 0.3831, 0.3317, 0.3831, 0.375, 0.3831, 0.3317, 0.3831, 0.3317, 0.3831, 0.375, 0.383, 0.2885, 0.3831, 0.3317, 0.375, 0.3295, 0.375, 0.284, 0.75, 0.5, 0.7934, 0.5, 0.7955, 0.5, 0.75, 0.5, 0.25, 0.5, 0.2045, 0.5, 0.2045, 0.5, 0.25, 0.5, 0.25, 0.5, 0.2045, 0.5, 0.2045, 0.5, 0.25, 0.5, 0.615, 0.7584, 0.615, 0.7908, 0.615, 0.7908, 0.615, 0.7584, 0.75, 0.625, 0.7955, 0.625, 0.7955, 0.75, 0.75, 0.75, 0.75, 0.75, 0.7955, 0.75, 0.7955, 0.75, 0.75, 0.75, 0.75, 0.75, 0.7955, 0.75, 0.7955, 0.75, 0.75, 0.75, 0.25, 0.5, 0.2045, 0.5, 0.2045, 0.5, 0.25, 0.5, 0.25, 0.5, 0.2045, 0.5, 0.2045, 0.5, 0.25, 0.5, 0.25, 0.5, 0.2045, 0.5, 0.2045, 0.5, 0.25, 0.5, 0.3848, 0.8302, 0.3848, 0.7936, 0.3848, 0.7936, 0.3848, 0.8302, 0.5, 0.875, 0.5625, 0.875, 0.5625, 0.9205, 0.5, 0.9205, 0.75, 0.5625, 0.7955, 0.5625, 0.7955, 0.625, 0.75, 0.625, 0.75, 0.5, 0.7955, 0.5, 0.7955, 0.5625, 0.75, 0.5625, 0.159, 0.625, 0.2045, 0.625, 0.2045, 0.75, 0.159, 0.75, 0.841, 0.5, 0.7955, 0.5, 0.7955, 0.5, 0.841, 0.5, 0.3831, 0.375, 0.3831, 0.3317, 0.3831, 0.3317, 0.3831, 0.375, 0.841, 0.5, 0.7955, 0.5, 0.7955, 0.5, 0.841, 0.5, 0.8367, 0.5, 0.7934, 0.5, 0.7934, 0.5, 0.8367, 0.5, 0.159, 0.75, 0.125, 0.75, 0.125, 0.75, 0.125, 0.75, 0.125, 0.75, 0.125, 0.75, 0.125, 0.75, 0.125, 0.75, 0.125, 0.75, 0.125, 0.75, 0.125, 0.75, 0.125, 0.75, 0.125, 0.75, 0.159, 0.75, 0.2045, 0.75, 0.2045, 0.75, 0.2045, 0.75, 0.159, 0.75, 0.2045, 0.75, 0.2045, 0.75, 0.159, 0.75, 0.625, 0.966, 0.625, 0.9205, 0.625, 0.9205, 0.625, 0.966, 0.841, 0.5, 0.7955, 0.5, 0.7955, 0.5, 0.841, 0.5, 0.841, 0.5, 0.7955, 0.5, 0.7955, 0.5, 0.841, 0.5, 0.841, 0.5, 0.7955, 0.5, 0.7955, 0.5, 0.841, 0.5, 0.841, 0.5, 0.7955, 0.5, 0.7955, 0.5, 0.841, 0.5, 0.159, 0.75, 0.2045, 0.75, 0.2045, 0.75, 0.159, 0.6037, 0.2045, 0.6037, 0.2045, 0.625, 0.159, 0.625, 0.159, 0.5, 0.2045, 0.5, 0.2045, 0.6037, 0.159, 0.6037, 0.159, 0.75, 0.2045, 0.75, 0.2045, 0.75, 0.159, 0.75, 0.625, 0.966, 0.625, 0.9205, 0.625, 0.9205, 0.625, 0.966, 0.625, 0.966, 0.625, 0.9205, 0.625, 0.9205, 0.625, 0.966, 0.75, 0.5, 0.71, 0.5, 0.71, 0.5, 0.75, 0.5, 0.75, 0.5, 0.71, 0.5, 0.7097, 0.5, 0.75, 0.5, 0.3831, 0.375, 0.625, 0.375, 0.6245, 0.4159, 0.3832, 0.4154, 0.3832, 0.4557, 0.3832, 0.4154, 0.3832, 0.4154, 0.3832, 0.4557, 0.75, 0.5, 0.71, 0.5, 0.71, 0.5, 0.75, 0.5, 0.3832, 0.4557, 0.3832, 0.4154, 0.3832, 0.4154, 0.3832, 0.4557, 0.67, 0.5, 0.71, 0.5, 0.7079, 0.5, 0.6658, 0.5, 0.3831, 0.375, 0.3832, 0.4154, 0.375, 0.4171, 0.375, 0.375, 0.25, 0.625, 0.2921, 0.625, 0.2921, 0.75, 0.25, 0.75, 0.75, 0.5, 0.7079, 0.5, 0.7079, 0.5, 0.75, 0.5, 0.75, 0.5, 0.7079, 0.5, 0.7079, 0.5, 0.75, 0.5, 0.25, 0.75, 0.2921, 0.75, 0.2921, 0.75, 0.25, 0.75, 0.25, 0.75, 0.2921, 0.75, 0.2921, 0.75, 0.25, 0.75, 0.25, 0.75, 0.2921, 0.75, 0.2921, 0.75, 0.25, 0.75, 0.625, 0.875, 0.625, 0.8329, 0.625, 0.8329, 0.625, 0.875, 0.75, 0.5, 0.7079, 0.5, 0.7079, 0.5, 0.75, 0.5, 0.75, 0.5, 0.7079, 0.5, 0.7079, 0.5, 0.75, 0.5, 0.75, 0.5, 0.7079, 0.5, 0.7079, 0.5, 0.75, 0.5, 0.75, 0.5, 0.7079, 0.5, 0.7079, 0.5, 0.75, 0.5, 0.25, 0.75, 0.2921, 0.75, 0.2921, 0.75, 0.25, 0.75, 0.25, 0.6037, 0.2921, 0.6037, 0.2921, 0.625, 0.25, 0.625, 0.25, 0.5, 0.2921, 0.5, 0.2921, 0.6037, 0.25, 0.6037, 0.25, 0.75, 0.2921, 0.75, 0.2921, 0.75, 0.25, 0.75, 0.625, 0.875, 0.625, 0.8329, 0.625, 0.8329, 0.625, 0.875, 0.625, 0.875, 0.625, 0.8329, 0.625, 0.8329, 0.625, 0.875, 0.3342, 0.5, 0.2921, 0.5, 0.2921, 0.5, 0.3342, 0.5, 0.3342, 0.5, 0.2921, 0.5, 0.2921, 0.5, 0.3342, 0.5, 0.625, 0.25, 0.625, 0.25, 0.625, 0.125, 0.615, 0.9918, 0.5725, 0.9942, 0.5725, 0.9942, 0.615, 0.9918, 0.6658, 0.625, 0.7079, 0.625, 0.7079, 0.75, 0.6658, 0.75, 0.6658, 0.75, 0.7079, 0.75, 0.7079, 0.75, 0.6658, 0.75, 0.6658, 0.75, 0.7079, 0.75, 0.7079, 0.75, 0.6658, 0.75, 0.3342, 0.5, 0.2921, 0.5, 0.2921, 0.5, 0.3342, 0.5, 0.3342, 0.5, 0.2921, 0.5, 0.2921, 0.5, 0.3342, 0.5, 0.3342, 0.5, 0.2921, 0.5, 0.2921, 0.5, 0.3342, 0.5, 0.4902, 0.7545, 0.4902, 0.7865, 0.4902, 0.7865, 0.4902, 0.7545, 0.5, 0.7908, 0.5625, 0.7908, 0.5625, 0.8329, 0.5, 0.8329, 0.6658, 0.5625, 0.7079, 0.5625, 0.7079, 0.625, 0.6658, 0.625, 0.6658, 0.5, 0.7079, 0.5, 0.7079, 0.5625, 0.6658, 0.5625, 0.4375, 0.25, 0.4375, 0.1428, 0.4375, 0.1428, 0.4375, 0.25, 0.5579, 0.1342, 0.5001, 0.1371, 0.5001, 0.1371, 0.5579, 0.1342, 0.5, 0.25, 0.4375, 0.25, 0.4375, 0.25, 0.5, 0.25, 0.5625, 0.25, 0.5, 0.25, 0.5, 0.25, 0.5625, 0.25, 0.4375, 0.1428, 0.5, 0.1372, 0.5, 0.1372, 0.4375, 0.1428, 0.5625, 0.1339, 0.5625, 0.25, 0.5625, 0.25, 0.5625, 0.1339, 0.4375, 0.1428, 0.5, 0.1372, 0.5, 0.25, 0.4375, 0.25, 0.5, 0.1372, 0.5625, 0.1339, 0.5625, 0.25, 0.5, 0.25, 0.5625, 0.1339, 0.5625, 0.25, 0.5625, 0.25, 0.5625, 0.1339, 0.5625, 0.25, 0.5, 0.25, 0.5, 0.25, 0.5625, 0.25, 0.4419, 0.1424, 0.4419, 0.1424, 0.4419, 0.1424, 0.4419, 0.1424, 0.4375, 0.25, 0.5, 0.25, 0.5, 0.25, 0.4375, 0.25, 0.5625, 0.25, 0.5, 0.25, 0.5, 0.25, 0.5625, 0.25, 0.5, 0.25, 0.4375, 0.25, 0.4375, 0.25, 0.5, 0.25, 0.4375, 0.25, 0.4375, 0.25, 0.4375, 0.25, 0.4375, 0.25, 0.5, 0.25, 0.4375, 0.25, 0.4375, 0.25, 0.5, 0.25, 0.5, 0.25, 0.5625, 0.25, 0.5625, 0.25, 0.5, 0.25, 0.5625, 0.25, 0.5625, 0.25, 0.5625, 0.25, 0.5625, 0.25, 0.5579, 0.1342, 0.5, 0.1372, 0.5, 0.1372, 0.5625, 0.1339, 0.5, 0.1372, 0.4419, 0.1424, 0.4375, 0.1428, 0.5, 0.1372, 0.5001, 0.1371, 0.5579, 0.1342, 0.5625, 0.1339, 0.5, 0.1372, 0.4419, 0.1424, 0.5001, 0.1371, 0.5, 0.1372, 0.4375, 0.1428, 0.4419, 0.1424, 0.4419, 0.1424, 0.4375, 0.1428, 0.4375, 0.1428, 0.5579, 0.1342, 0.5579, 0.1342, 0.5625, 0.1339, 0.5625, 0.1339, 0.4419, 0.1424, 0.5, 0.1372, 0.5001, 0.1371, 0.4419, 0.1424, 0.5, 0.1372, 0.5579, 0.1342, 0.5579, 0.1342, 0.5001, 0.1371, 0.5, 0.1372, 0.5579, 0.1342, 0.5579, 0.1342, 0.5, 0.1372, 0.5579, 0.1342, 0.5579, 0.1342, 0.5579, 0.1342, 0.5579, 0.1342, 0.5001, 0.1371, 0.4419, 0.1424, 0.4419, 0.1424, 0.5001, 0.1371, 0.4419, 0.1424, 0.5, 0.1372, 0.5, 0.1372, 0.4419, 0.1424, 0.4375, 0.5, 0.5, 0.5, 0.5, 0.6128, 0.4375, 0.6072, 0.5, 0.5, 0.5625, 0.5, 0.5625, 0.6161, 0.5, 0.6128, 0.4375, 0.5, 0.5, 0.5, 0.5, 0.5, 0.4375, 0.5, 0.5625, 0.5, 0.5625, 0.5, 0.5625, 0.5, 0.5625, 0.5, 0.4375, 0.6072, 0.4375, 0.5, 0.4375, 0.5, 0.4375, 0.6072, 0.5001, 0.6129, 0.5574, 0.6158, 0.5574, 0.6158, 0.5001, 0.6129, 0.4375, 0.5, 0.5, 0.5, 0.5, 0.5, 0.4375, 0.5, 0.5, 0.5, 0.5625, 0.5, 0.5625, 0.5, 0.5, 0.5, 0.5, 0.5, 0.4375, 0.5, 0.4375, 0.5, 0.5, 0.5, 0.5, 0.5, 0.5625, 0.5, 0.5625, 0.5, 0.5, 0.5, 0.4375, 0.5, 0.4375, 0.5, 0.4375, 0.5, 0.4375, 0.5, 0.5625, 0.5, 0.5, 0.5, 0.5, 0.5, 0.5625, 0.5, 0.5574, 0.6158, 0.5574, 0.6158, 0.5625, 0.6161, 0.5625, 0.6161, 0.4424, 0.6076, 0.5, 0.6128, 0.5, 0.6128, 0.4375, 0.6072, 0.5, 0.6128, 0.5574, 0.6158, 0.5625, 0.6161, 0.5, 0.6128, 0.5001, 0.6129, 0.4424, 0.6076, 0.4375, 0.6072, 0.5, 0.6128, 0.5574, 0.6158, 0.5001, 0.6129, 0.5, 0.6128, 0.5625, 0.6161, 0.4424, 0.6076, 0.4424, 0.6076, 0.4375, 0.6072, 0.4375, 0.6072, 0.5, 0.6128, 0.4424, 0.6076, 0.4424, 0.6076, 0.5001, 0.6129, 0.5574, 0.6158, 0.5, 0.6128, 0.5001, 0.6129, 0.5574, 0.6158, 0.5574, 0.6158, 0.5574, 0.6158, 0.5574, 0.6158, 0.5574, 0.6158, 0.4424, 0.6076, 0.4424, 0.6076, 0.4424, 0.6076, 0.4424, 0.6076, 0.4424, 0.6076, 0.5001, 0.6129, 0.5001, 0.6129, 0.4424, 0.6076, 0.5, 0.6128, 0.4424, 0.6076, 0.4424, 0.6076, 0.5, 0.6128, 0.5725, 0.9942, 0.615, 0.9918, 0.625, 1.0, 0.5625, 1.0, 0.615, 0.9918, 0.615, 0.966, 0.625, 0.966, 0.625, 1.0, 0.615, 0.7584, 0.5725, 0.7564, 0.5625, 0.75, 0.625, 0.75, 0.5725, 0.966, 0.5725, 0.9942, 0.5625, 1.0, 0.5625, 0.966, 0.615, 0.875, 0.615, 0.8329, 0.625, 0.8329, 0.625, 0.875, 0.5725, 0.8329, 0.5725, 0.875, 0.5625, 0.875, 0.5625, 0.8329, 0.615, 0.966, 0.615, 0.9205, 0.625, 0.9205, 0.625, 0.966, 0.5725, 0.9205, 0.5725, 0.966, 0.5625, 0.966, 0.5625, 0.9205, 0.615, 0.7908, 0.615, 0.7584, 0.625, 0.75, 0.625, 0.7908, 0.5725, 0.7564, 0.5725, 0.7908, 0.5625, 0.7908, 0.5625, 0.75, 0.615, 0.9205, 0.615, 0.875, 0.625, 0.875, 0.625, 0.9205, 0.5725, 0.875, 0.5725, 0.9205, 0.5625, 0.9205, 0.5625, 0.875, 0.615, 0.8329, 0.615, 0.7908, 0.625, 0.7908, 0.625, 0.8329, 0.5725, 0.7908, 0.5725, 0.8329, 0.5625, 0.8329, 0.5625, 0.7908, 0.5725, 0.966, 0.615, 0.966, 0.615, 0.9918, 0.5725, 0.9942, 0.5725, 0.8329, 0.615, 0.8329, 0.615, 0.875, 0.5725, 0.875, 0.5725, 0.9205, 0.615, 0.9205, 0.615, 0.966, 0.5725, 0.966, 0.5725, 0.7564, 0.615, 0.7584, 0.615, 0.7908, 0.5725, 0.7908, 0.5725, 0.875, 0.615, 0.875, 0.615, 0.9205, 0.5725, 0.9205, 0.5725, 0.7908, 0.615, 0.7908, 0.615, 0.8329, 0.5725, 0.8329, 0.5725, 0.9942, 0.5725, 0.966, 0.5725, 0.966, 0.5725, 0.9942, 0.5725, 0.9205, 0.5725, 0.875, 0.5725, 0.875, 0.5725, 0.9205, 0.615, 0.8329, 0.615, 0.875, 0.615, 0.875, 0.615, 0.8329, 0.615, 0.7908, 0.615, 0.8329, 0.615, 0.8329, 0.615, 0.7908, 0.5725, 0.875, 0.5725, 0.8329, 0.5725, 0.8329, 0.5725, 0.875, 0.5725, 0.8329, 0.5725, 0.7908, 0.5725, 0.7908, 0.5725, 0.8329, 0.615, 0.9205, 0.615, 0.966, 0.615, 0.966, 0.615, 0.9205, 0.5725, 0.966, 0.5725, 0.9205, 0.5725, 0.9205, 0.5725, 0.966, 0.375, 0.966, 0.5, 0.966, 0.4902, 0.9699, 0.3848, 0.9721, 0.5, 0.966, 0.5, 1.0, 0.4902, 0.9961, 0.4902, 0.9699, 0.5, 1.0, 0.375, 1.0, 0.3848, 0.9938, 0.4902, 0.9961, 0.375, 1.0, 0.375, 0.966, 0.3848, 0.9721, 0.3848, 0.9938, 0.375, 0.8329, 0.5, 0.8329, 0.4902, 0.8356, 0.3848, 0.8356, 0.5, 0.8329, 0.5, 0.875, 0.4902, 0.8723, 0.4902, 0.8356, 0.5, 0.875, 0.375, 0.875, 0.3848, 0.8723, 0.4902, 0.8723, 0.375, 0.875, 0.375, 0.8329, 0.3848, 0.8356, 0.3848, 0.8723, 0.375, 0.9205, 0.5, 0.9205, 0.4902, 0.9232, 0.3848, 0.9232, 0.5, 0.9205, 0.5, 0.966, 0.4902, 0.9633, 0.4902, 0.9232, 0.5, 0.966, 0.375, 0.966, 0.3848, 0.9633, 0.4902, 0.9633, 0.375, 0.966, 0.375, 0.9205, 0.3848, 0.9232, 0.3848, 0.9633, 0.375, 0.75, 0.5, 0.75, 0.4902, 0.7545, 0.3848, 0.7563, 0.5, 0.75, 0.5, 0.7908, 0.4902, 0.7865, 0.4902, 0.7545, 0.5, 0.7908, 0.375, 0.7908, 0.3848, 0.7846, 0.4902, 0.7865, 0.375, 0.7908, 0.375, 0.75, 0.3848, 0.7563, 0.3848, 0.7846, 0.375, 0.875, 0.5, 0.875, 0.4902, 0.8777, 0.3848, 0.8777, 0.5, 0.875, 0.5, 0.9205, 0.4902, 0.9178, 0.4902, 0.8777, 0.5, 0.9205, 0.375, 0.9205, 0.3848, 0.9178, 0.4902, 0.9178, 0.375, 0.9205, 0.375, 0.875, 0.3848, 0.8777, 0.3848, 0.9178, 0.375, 0.7908, 0.5, 0.7908, 0.4902, 0.7936, 0.3848, 0.7936, 0.5, 0.7908, 0.5, 0.8329, 0.4902, 0.8302, 0.4902, 0.7936, 0.5, 0.8329, 0.375, 0.8329, 0.3848, 0.8302, 0.4902, 0.8302, 0.375, 0.8329, 0.375, 0.7908, 0.3848, 0.7936, 0.3848, 0.8302, 0.4902, 0.8356, 0.4902, 0.8723, 0.4902, 0.8723, 0.4902, 0.8356, 0.3848, 0.7846, 0.3848, 0.7563, 0.3848, 0.7563, 0.3848, 0.7846, 0.3848, 0.7936, 0.4902, 0.7936, 0.4902, 0.7936, 0.3848, 0.7936, 0.3848, 0.8723, 0.3848, 0.8356, 0.3848, 0.8356, 0.3848, 0.8723, 0.3848, 0.7563, 0.4902, 0.7545, 0.4902, 0.7545, 0.3848, 0.7563, 0.4902, 0.9178, 0.3848, 0.9178, 0.3848, 0.9178, 0.4902, 0.9178, 0.4902, 0.9178, 0.3848, 0.9178, 0.3848, 0.9178, 0.4902, 0.9178, 0.4902, 0.8302, 0.3848, 0.8302, 0.3848, 0.8302, 0.4902, 0.8302, 0.3848, 0.9721, 0.4902, 0.9699, 0.4902, 0.9699, 0.3848, 0.9721, 0.3848, 0.8356, 0.4902, 0.8356, 0.4902, 0.8356, 0.3848, 0.8356, 0.3848, 0.9938, 0.3848, 0.9721, 0.3848, 0.9721, 0.3848, 0.9938, 0.3848, 0.9232, 0.4902, 0.9232, 0.4902, 0.9232, 0.3848, 0.9232, 0.3848, 0.8723, 0.3848, 0.8356, 0.3848, 0.8356, 0.3848, 0.8723, 0.3848, 0.7563, 0.4902, 0.7545, 0.4902, 0.7545, 0.3848, 0.7563, 0.4902, 0.9699, 0.4902, 0.9961, 0.4902, 0.9961, 0.4902, 0.9699, 0.3848, 0.9633, 0.3848, 0.9232, 0.3848, 0.9232, 0.3848, 0.9633, 0.3848, 0.8777, 0.4902, 0.8777, 0.4902, 0.8777, 0.3848, 0.8777, 0.4902, 0.8356, 0.4902, 0.8723, 0.4902, 0.8723, 0.4902, 0.8356, 0.3848, 0.7846, 0.3848, 0.7563, 0.3848, 0.7563, 0.3848, 0.7846, 0.3848, 0.7936, 0.4902, 0.7936, 0.4902, 0.7936, 0.3848, 0.7936, 0.4902, 0.9961, 0.3848, 0.9938, 0.3848, 0.9938, 0.4902, 0.9961, 0.4902, 0.9232, 0.4902, 0.9633, 0.4902, 0.9633, 0.4902, 0.9232, 0.3848, 0.9178, 0.3848, 0.8777, 0.3848, 0.8777, 0.3848, 0.9178, 0.4902, 0.8723, 0.3848, 0.8723, 0.3848, 0.8723, 0.4902, 0.8723, 0.3848, 0.9721, 0.4902, 0.9699, 0.4902, 0.9961, 0.3848, 0.9938, 0.3848, 0.8356, 0.4902, 0.8356, 0.4902, 0.8723, 0.3848, 0.8723, 0.3848, 0.9232, 0.4902, 0.9232, 0.4902, 0.9633, 0.3848, 0.9633, 0.3848, 0.7563, 0.4902, 0.7545, 0.4902, 0.7865, 0.3848, 0.7846, 0.3848, 0.8777, 0.4902, 0.8777, 0.4902, 0.9178, 0.3848, 0.9178, 0.3848, 0.7936, 0.4902, 0.7936, 0.4902, 0.8302, 0.3848, 0.8302, 0.3848, 0.8302, 0.3848, 0.7936, 0.3848, 0.7936, 0.3848, 0.8302, 0.4902, 0.7545, 0.4902, 0.7865, 0.4902, 0.7865, 0.4902, 0.7545, 0.4902, 0.8723, 0.3848, 0.8723, 0.3848, 0.8723, 0.4902, 0.8723, 0.4902, 0.7936, 0.4902, 0.8302, 0.4902, 0.8302, 0.4902, 0.7936, 0.3848, 0.9721, 0.4902, 0.9699, 0.4902, 0.9699, 0.3848, 0.9721, 0.4902, 0.7865, 0.3848, 0.7846, 0.3848, 0.7846, 0.4902, 0.7865, 0.3848, 0.9232, 0.4902, 0.9232, 0.4902, 0.9232, 0.3848, 0.9232, 0.4902, 0.8302, 0.3848, 0.8302, 0.3848, 0.8302, 0.4902, 0.8302, 0.3848, 0.9938, 0.3848, 0.9721, 0.3848, 0.9721, 0.3848, 0.9938, 0.3848, 0.8777, 0.4902, 0.8777, 0.4902, 0.8777, 0.3848, 0.8777, 0.3848, 0.9633, 0.3848, 0.9232, 0.3848, 0.9232, 0.3848, 0.9633, 0.4902, 0.9699, 0.4902, 0.9961, 0.4902, 0.9961, 0.4902, 0.9699, 0.3848, 0.9178, 0.3848, 0.8777, 0.3848, 0.8777, 0.3848, 0.9178, 0.4902, 0.9232, 0.4902, 0.9633, 0.4902, 0.9633, 0.4902, 0.9232, 0.4902, 0.9961, 0.3848, 0.9938, 0.3848, 0.9938, 0.4902, 0.9961, 0.4902, 0.8777, 0.4902, 0.9178, 0.4902, 0.9178, 0.4902, 0.8777, 0.4902, 0.9633, 0.3848, 0.9633, 0.3848, 0.9633, 0.4902, 0.9633, 0.3848, 0.8356, 0.4902, 0.8356, 0.4902, 0.8356, 0.3848, 0.8356, 0.0, 0.0, 0.0, 0.0, 0.0, 0.0, 0.0, 0.0, 0.0, 0.0, 0.375, 0.5, 0.4375, 0.5, 0.0, 0.0, 0.0, 0.0, 0.375, 0.5, 0.0, 0.0, 0.0, 0.0, 0.0, 0.0, 0.0, 0.0, 0.0, 0.0, 0.625, 0.75, 0.625, 0.75, 0.625, 0.625])
me_cube.materials.append(mat_material)
me_cube.use_mirror_vertex_groups = False
me_cube.update()

# ---- objects
ob_cube = bpy.data.objects.new('Cube', me_cube)
ob_light = bpy.data.objects.new('Light', light_light)
ob_camera = bpy.data.objects.new('Camera', cam_camera)
ob_vide_001 = bpy.data.objects.new('Vide.001', None)

# ---- transforms, parenting, visibility, modifiers, constraints
ob_cube.location = (0.0, -0.8532, 0.0)
ob_cube.rotation_euler = (0.0, -0.0, 3.142)
ob_cube.lock_rotations_4d = False
ob_cube.empty_display_type = 'ARROWS'
ob_cube.lineart.crease_threshold = 0.0
ob_light.location = (4.076, 1.005, 5.904)
ob_light.rotation_euler = (0.6503, 0.05522, 1.866)
ob_light.lock_rotations_4d = False
ob_light.empty_display_type = 'ARROWS'
ob_light.color = (0.0, 0.0, 0.0, 0.0)
ob_light.lineart.crease_threshold = 0.0
ob_camera.location = (7.359, -6.926, 4.958)
ob_camera.rotation_euler = (1.109, 0.0, 0.8149)
ob_camera.lock_rotations_4d = False
ob_camera.empty_display_type = 'ARROWS'
ob_camera.color = (0.0, 0.0, 0.0, 0.0)
ob_camera.display_type = 'WIRE'
ob_camera.lineart.crease_threshold = 0.0
ob_vide_001.location = (-1.591, 0.0, 1.483)
ob_vide_001.rotation_euler = (1.571, 0.0, 3.142)
ob_vide_001.empty_display_type = 'IMAGE'
ob_vide_001.empty_display_size = 5.0
ob_vide_001.use_empty_image_alpha = True
ob_vide_001.color = (1.0, 1.0, 1.0, 0.0)

# ---- collection membership
col_collection.objects.link(ob_cube)
col_collection.objects.link(ob_light)
col_collection.objects.link(ob_camera)
col_collection.objects.link(ob_vide_001)

# ---- scene / render settings (as saved in the file)
scene.camera = ob_camera
scene.frame_start = 1; scene.frame_end = 250; scene.frame_set(1)
scene.render.engine = 'BLENDER_EEVEE_NEXT'
scene.cycles.sampling_pattern = 'TABULATED_SOBOL'
scene.view_settings.view_transform = 'Filmic'
bpy.context.view_layer.update()
